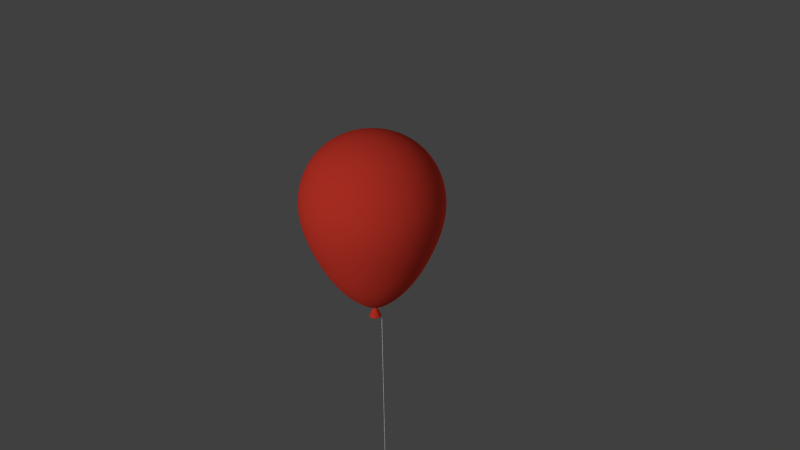 # Source: balloon.blend  (saved by Blender 2.73.0; exported with 4.5.12 LTS)
import bpy
from mathutils import Matrix  # noqa: F401  (used for matrix-valued properties, if any)

bpy.ops.wm.read_factory_settings(use_empty=True)
scene = bpy.context.scene
scene.name = 'Scene'

# ---- collections
col_collection_1 = bpy.data.collections.new('Collection 1'); scene.collection.children.link(col_collection_1)

# ---- materials (node trees are filled in below, after node groups)
mat_string = bpy.data.materials.new('string')
mat_string.alpha_threshold = 0.0
mat_string.use_transparent_shadow = False
mat_string.diffuse_color = (1.0, 1.0, 1.0, 1.0)
mat_string.roughness = 0.5
mat_string.specular_intensity = 0.07143
mat_balloon = bpy.data.materials.new('balloon')
mat_balloon.alpha_threshold = 0.0
mat_balloon.use_transparent_shadow = False
mat_balloon.diffuse_color = (1.0, 0.06722, 0.04101, 1.0)
mat_balloon.roughness = 0.5
mat_balloon.specular_intensity = 1.0

# ---- material node trees

# ---- world
world_world = bpy.data.worlds.new('World'); scene.world = world_world
world_world.color = (0.05088, 0.05088, 0.05088)
world_world.use_sun_shadow = False
world_world.sun_shadow_jitter_overblur = 0.0
world_world.cycles.sampling_method = 'MANUAL'
world_world.cycles.sample_map_resolution = 256

# ---- cameras
cam_camera = bpy.data.cameras.new('Camera')
cam_camera.clip_end = 100.0
cam_camera.lens = 35.0
cam_camera.sensor_width = 32.0
cam_camera.sensor_height = 18.0
cam_camera.ortho_scale = 7.314
cam_camera.dof.focus_distance = 0.0
cam_camera.dof.aperture_fstop = 128.0

# ---- lights
light_hemi = bpy.data.lights.new('Hemi', 'SUN')
light_hemi.transmission_factor = 0.0
light_hemi.angle = 0.1993
light_hemi.energy = 0.27
light_hemi.shadow_buffer_clip_start = 0.5
light_hemi.shadow_soft_size = 0.1
light_hemi.shadow_cascade_max_distance = 1000.0
light_hemi.cycles.use_multiple_importance_sampling = False
light_sun = bpy.data.lights.new('Sun', 'SUN')
light_sun.transmission_factor = 0.0
light_sun.angle = 0.1993
light_sun.energy = 1.0
light_sun.shadow_buffer_clip_start = 0.5
light_sun.shadow_soft_size = 0.1
light_sun.shadow_cascade_max_distance = 1000.0
light_sun.cycles.use_multiple_importance_sampling = False

# ---- meshes
me_cylinder = bpy.data.meshes.new('Cylinder')
me_cylinder.from_pydata([(0.01858, -0.03362, 0.001604), (0.03743, 0.001587, -3.04e-06), (0.01925, -0.03424, 0.002967), (0.03486, -0.01538, -3.04e-06), (0.02026, -0.03516, 0.003877), (0.0351, -0.0156, -0.00161), (0.02144, -0.03625, 0.004197), (0.03577, -0.01621, -0.002973), (0.02263, -0.03733, 0.003877), (0.03677, -0.01714, -0.003883), (0.02363, -0.03825, 0.002967), (0.03796, -0.01822, -0.004203), (0.0243, -0.03887, 0.001604), (0.03914, -0.01931, -0.003883), (0.02454, -0.03908, -3.04e-06), (0.04015, -0.02023, -0.002973), (0.0243, -0.03887, -0.00161), (0.04082, -0.02084, -0.00161), (0.02363, -0.03825, -0.002973), (0.04106, -0.02106, -3.04e-06), (0.02263, -0.03733, -0.003883), (0.04082, -0.02084, 0.001604), (0.02144, -0.03625, -0.004203), (0.04015, -0.02023, 0.002967), (0.02026, -0.03516, -0.003883), (0.03914, -0.01931, 0.003877), (0.01925, -0.03424, -0.002973), (0.03796, -0.01822, 0.004197), (0.01858, -0.03362, -0.00161), (0.03677, -0.01714, 0.003877), (0.01835, -0.03341, -3.04e-06), (0.03577, -0.01621, 0.002967), (0.001664, -0.03745, -3.04e-06), (0.0351, -0.0156, 0.001604), (0.03775, 0.001582, -0.00161), (0.03866, 0.001566, -0.002973), (0.04003, 0.001543, -0.003883), (0.04163, 0.001516, -0.004203), (0.04324, 0.001489, -0.003883), (0.0446, 0.001466, -0.002973), (0.04551, 0.00145, -0.00161), (0.04583, 0.001445, -3.04e-06), (0.04551, 0.00145, 0.001604), (0.0446, 0.001466, 0.002967), (0.04324, 0.001489, 0.003877), (0.04163, 0.001516, 0.004197), (0.04003, 0.001543, 0.003877), (0.03866, 0.001566, 0.002967), (0.03775, 0.001582, 0.001604), (0.03045, 0.02211, -3.04e-06), (0.03074, 0.02225, -0.00161), (0.03155, 0.02266, -0.002973), (0.03277, 0.02327, -0.003883), (0.03421, 0.02398, -0.004203), (0.03565, 0.0247, -0.003883), (0.03687, 0.02531, -0.002973), (0.03768, 0.02571, -0.00161), (0.03797, 0.02586, -3.04e-06), (0.03768, 0.02571, 0.001604), (0.03687, 0.02531, 0.002967), (0.03565, 0.0247, 0.003877), (0.03421, 0.02398, 0.004197), (0.03277, 0.02327, 0.003877), (0.03155, 0.02266, 0.002967), (0.03074, 0.02225, 0.001604), (0.02567, 0.02649, -3.04e-06), (0.02596, 0.02664, -0.00161), (0.02677, 0.02704, -0.002973), (0.02799, 0.02765, -0.003883), (0.02943, 0.02837, -0.004203), (0.03087, 0.02908, -0.003883), (0.03209, 0.02969, -0.002973), (0.0329, 0.0301, -0.00161), (0.03319, 0.03024, -3.04e-06), (0.0329, 0.0301, 0.001604), (0.03209, 0.02969, 0.002967), (0.03087, 0.02908, 0.003877), (0.02943, 0.02837, 0.004197), (0.02799, 0.02765, 0.003877), (0.02677, 0.02704, 0.002967), (0.02596, 0.02664, 0.001604), (0.02302, 0.02892, -3.04e-06), (0.02322, 0.02914, -0.00161), (0.0238, 0.02977, -0.002973), (0.02466, 0.03071, -0.003883), (0.02567, 0.03181, -0.004203), (0.02668, 0.03292, -0.003883), (0.02754, 0.03385, -0.002973), (0.02812, 0.03448, -0.00161), (0.02832, 0.0347, -3.04e-06), (0.02812, 0.03448, 0.001604), (0.02754, 0.03385, 0.002967), (0.02668, 0.03292, 0.003877), (0.02567, 0.03181, 0.004197), (0.02466, 0.03071, 0.003877), (0.0238, 0.02977, 0.002967), (0.02322, 0.02914, 0.001604), (0.01906, 0.03255, -0.002207), (0.02001, 0.03208, -0.00345), (0.02122, 0.03211, -0.0045), (0.02252, 0.03264, -0.005198), (0.0237, 0.03359, -0.005436), (0.02458, 0.03481, -0.005179), (0.02503, 0.03613, -0.004465), (0.02499, 0.03734, -0.003404), (0.02445, 0.03825, -0.002157), (0.0235, 0.03872, -0.000914), (0.02229, 0.03869, 0.0001363), (0.02099, 0.03816, 0.0008334), (0.01981, 0.03721, 0.001072), (0.01893, 0.03598, 0.0008144), (0.01847, 0.03467, 0.000101), (0.01852, 0.03346, -0.00096), (0.01686, 0.03456, -0.007407), (0.01813, 0.03379, -0.008091), (0.01962, 0.03358, -0.008664), (0.02109, 0.03394, -0.009038), (0.02233, 0.03484, -0.009156), (0.02314, 0.03613, -0.009), (0.02341, 0.03762, -0.008593), (0.02309, 0.03908, -0.007999), (0.02223, 0.04028, -0.007306), (0.02096, 0.04105, -0.006621), (0.01948, 0.04127, -0.006049), (0.018, 0.0409, -0.005675), (0.01676, 0.04, -0.005557), (0.01595, 0.03871, -0.005713), (0.01568, 0.03723, -0.00612), (0.016, 0.03577, -0.006714), (0.01688, 0.03455, -0.01813), (0.01826, 0.03367, -0.01813), (0.01984, 0.03337, -0.01813), (0.02137, 0.03368, -0.01812), (0.02263, 0.03457, -0.01812), (0.02341, 0.03589, -0.01811), (0.02361, 0.03744, -0.0181), (0.02319, 0.03899, -0.0181), (0.02221, 0.0403, -0.0181), (0.02083, 0.04117, -0.0181), (0.01925, 0.04147, -0.0181), (0.01772, 0.04116, -0.0181), (0.01647, 0.04028, -0.01811), (0.01568, 0.03896, -0.01812), (0.01548, 0.03741, -0.01812), (0.01591, 0.03586, -0.01813), (0.001698, -0.03776, -0.00161), (0.001792, -0.03867, -0.002973), (0.001934, -0.04003, -0.003883), (0.002101, -0.04162, -0.004203), (0.002268, -0.04322, -0.003883), (0.002409, -0.04458, -0.002973), (0.002504, -0.04548, -0.00161), (0.002537, -0.0458, -3.04e-06), (0.002504, -0.04548, 0.001604), (0.002409, -0.04458, 0.002967), (0.002268, -0.04322, 0.003877), (0.002101, -0.04162, 0.004197), (0.001934, -0.04003, 0.003877), (0.001792, -0.03867, 0.002967), (0.001698, -0.03776, 0.001604), (-0.01939, -0.03228, -3.04e-06), (-0.01951, -0.03257, -0.00161), (-0.01984, -0.03342, -0.002973), (-0.02034, -0.03469, -0.003883), (-0.02093, -0.03618, -0.004203), (-0.02152, -0.03768, -0.003883), (-0.02202, -0.03895, -0.002973), (-0.02235, -0.03979, -0.00161), (-0.02247, -0.04009, -3.04e-06), (-0.02235, -0.03979, 0.001604), (-0.02202, -0.03895, 0.002967), (-0.02152, -0.03768, 0.003877), (-0.02093, -0.03618, 0.004197), (-0.02034, -0.03469, 0.003877), (-0.01984, -0.03342, 0.002967), (-0.01951, -0.03257, 0.001604), (-0.02425, -0.02782, -3.04e-06), (-0.02446, -0.02804, -0.00161), (-0.02503, -0.02866, -0.002973), (-0.02589, -0.0296, -0.003883), (-0.0269, -0.03071, -0.004203), (-0.02792, -0.03181, -0.003883), (-0.02877, -0.03275, -0.002973), (-0.02935, -0.03338, -0.00161), (-0.02955, -0.0336, -3.04e-06), (-0.02935, -0.03338, 0.001604), (-0.02877, -0.03275, 0.002967), (-0.02792, -0.03181, 0.003877), (-0.0269, -0.03071, 0.004197), (-0.02589, -0.0296, 0.003877), (-0.02503, -0.02866, 0.002967), (-0.02446, -0.02804, 0.001604), (0.02661, -0.0244, -3.04e-06), (0.02684, -0.02461, -0.00161), (0.02751, -0.02523, -0.002973), (0.02852, -0.02615, -0.003883), (0.0297, -0.02723, -0.004203), (0.03089, -0.02832, -0.003883), (0.03189, -0.02924, -0.002973), (0.03256, -0.02986, -0.00161), (0.0328, -0.03007, -3.04e-06), (0.03256, -0.02986, 0.001604), (0.03189, -0.02924, 0.002967), (0.03089, -0.02832, 0.003877), (0.0297, -0.02723, 0.004197), (0.02852, -0.02615, 0.003877), (0.02751, -0.02523, 0.002967), (0.02684, -0.02461, 0.001604), (-0.03377, 0.01435, 0.001604), (-0.03444, 0.01497, 0.002967), (-0.03545, 0.01589, 0.003877), (-0.03663, 0.01697, 0.004197), (-0.03782, 0.01806, 0.003877), (-0.03882, 0.01898, 0.002967), (-0.03949, 0.0196, 0.001604), (-0.03973, 0.01981, -3.04e-06), (-0.03949, 0.0196, -0.00161), (-0.03882, 0.01898, -0.002973), (-0.03782, 0.01806, -0.003883), (-0.03663, 0.01697, -0.004203), (-0.03545, 0.01589, -0.003883), (-0.03444, 0.01497, -0.002973), (-0.03377, 0.01435, -0.00161), (-0.03353, 0.01414, -3.04e-06), (-0.03611, -0.002834, -3.04e-06), (-0.03643, -0.002829, -0.00161), (-0.03734, -0.002813, -0.002973), (-0.0387, -0.00279, -0.003883), (-0.04031, -0.002763, -0.004203), (-0.04191, -0.002736, -0.003883), (-0.04327, -0.002713, -0.002973), (-0.04419, -0.002697, -0.00161), (-0.0445, -0.002692, -3.04e-06), (-0.04419, -0.002697, 0.001604), (-0.04327, -0.002713, 0.002967), (-0.04191, -0.002736, 0.003877), (-0.04031, -0.002763, 0.004197), (-0.0387, -0.00279, 0.003877), (-0.03734, -0.002813, 0.002967), (-0.03643, -0.002829, 0.001604), (-0.02912, -0.02336, -3.04e-06), (-0.02941, -0.0235, -0.00161), (-0.03022, -0.02391, -0.002973), (-0.03144, -0.02451, -0.003883), (-0.03288, -0.02523, -0.004203), (-0.03432, -0.02595, -0.003883), (-0.03554, -0.02656, -0.002973), (-0.03635, -0.02696, -0.00161), (-0.03664, -0.0271, -3.04e-06), (-0.03635, -0.02696, 0.001604), (-0.03554, -0.02656, 0.002967), (-0.03432, -0.02595, 0.003877), (-0.03288, -0.02523, 0.004197), (-0.03144, -0.02451, 0.003877), (-0.03022, -0.02391, 0.002967), (-0.02941, -0.0235, 0.001604), (-0.02527, 0.02315, -3.04e-06), (-0.02551, 0.02337, -0.00161), (-0.02618, 0.02398, -0.002973), (-0.02719, 0.0249, -0.003883), (-0.02837, 0.02599, -0.004203), (-0.02956, 0.02707, -0.003883), (-0.03056, 0.028, -0.002973), (-0.03123, 0.02861, -0.00161), (-0.03147, 0.02883, -3.04e-06), (-0.03123, 0.02861, 0.001604), (-0.03056, 0.028, 0.002967), (-0.02956, 0.02707, 0.003877), (-0.02837, 0.02599, 0.004197), (-0.02719, 0.0249, 0.003877), (-0.02618, 0.02398, 0.002967), (-0.02551, 0.02337, 0.001604), (-0.01725, 0.03238, 0.001604), (-0.01792, 0.033, 0.002967), (-0.01892, 0.03392, 0.003877), (-0.02011, 0.035, 0.004197), (-0.02129, 0.03609, 0.003877), (-0.0223, 0.03701, 0.002967), (-0.02297, 0.03762, 0.001604), (-0.02321, 0.03784, -3.04e-06), (-0.02297, 0.03762, -0.00161), (-0.0223, 0.03701, -0.002973), (-0.02129, 0.03609, -0.003883), (-0.02011, 0.035, -0.004203), (-0.01892, 0.03392, -0.003883), (-0.01792, 0.033, -0.002973), (-0.01725, 0.03238, -0.00161), (-0.01701, 0.03216, -3.04e-06), (-0.0003301, 0.0362, -3.04e-06), (-0.0003633, 0.03652, -0.00161), (-0.0004579, 0.03743, -0.002973), (-0.0005994, 0.03878, -0.003883), (-0.0007663, 0.04038, -0.004203), (-0.0009333, 0.04198, -0.003883), (-0.001075, 0.04333, -0.002973), (-0.001169, 0.04424, -0.00161), (-0.001203, 0.04456, -3.04e-06), (-0.001169, 0.04424, 0.001604), (-0.001075, 0.04333, 0.002967), (-0.0009333, 0.04198, 0.003877), (-0.0007663, 0.04038, 0.004197), (-0.0005994, 0.03878, 0.003877), (-0.0004579, 0.03743, 0.002967), (-0.0003633, 0.03652, 0.001604), (0.02072, 0.03103, -3.04e-06), (0.02084, 0.03133, -0.00161), (0.02117, 0.03218, -0.002973), (0.02167, 0.03344, -0.003883), (0.02226, 0.03494, -0.004203), (0.02285, 0.03644, -0.003883), (0.02335, 0.0377, -0.002973), (0.02368, 0.03855, -0.00161), (0.0238, 0.03885, -3.04e-06), (0.02368, 0.03855, 0.001604), (0.02335, 0.0377, 0.002967), (0.02285, 0.03644, 0.003877), (0.02226, 0.03494, 0.004197), (0.02167, 0.03344, 0.003877), (0.02117, 0.03218, 0.002967), (0.02084, 0.03133, 0.001604), (0.02057, 0.03117, -3.04e-06), (0.02134, 0.03202, -0.002973), (0.0222, 0.03296, -0.003883), (0.02322, 0.03407, -0.004203), (0.02423, 0.03517, -0.003883), (0.02509, 0.03611, -0.002973), (0.02566, 0.03674, -0.00161), (0.02586, 0.03696, -3.04e-06), (0.02566, 0.03674, 0.001604), (0.02509, 0.03611, 0.002967), (0.02423, 0.03517, 0.003877), (0.02322, 0.03407, 0.004197), (0.0222, 0.03296, 0.003877), (0.02134, 0.03202, 0.002967), (0.02181, 0.03359, 0.004975), (0.02102, 0.03273, 0.004569), (0.02032, 0.03196, 0.003913), (0.01973, 0.03132, 0.003042), (0.01928, 0.03083, 0.001999), (0.01901, 0.03053, 0.0008363), (0.01892, 0.03043, -0.0003878), (0.01901, 0.03053, -0.001612), (0.01928, 0.03083, -0.002775), (0.01973, 0.03132, -0.003818), (0.02032, 0.03196, -0.004689), (0.02102, 0.03273, -0.005344), (0.02181, 0.03359, -0.005751), (0.02152, 0.03397, 0.004975), (0.02047, 0.03348, 0.004569), (0.01952, 0.03304, 0.003913), (0.01873, 0.03267, 0.003042), (0.01814, 0.03239, 0.001999), (0.01777, 0.03222, 0.0008363), (0.01765, 0.03216, -0.0003878), (0.01777, 0.03222, -0.001612), (0.01814, 0.03239, -0.002775), (0.01873, 0.03267, -0.003818), (0.01952, 0.03304, -0.004689), (0.02047, 0.03348, -0.005344), (0.02152, 0.03397, -0.005751), (0.02263, 0.03449, -0.005889), (0.02141, 0.03443, 0.004975), (0.02025, 0.03438, 0.004569), (0.01921, 0.03434, 0.003913), (0.01834, 0.0343, 0.003042), (0.01768, 0.03427, 0.001999), (0.01727, 0.03425, 0.0008363), (0.01714, 0.03425, -0.0003878), (0.01727, 0.03425, -0.001612), (0.01768, 0.03427, -0.002775), (0.01834, 0.0343, -0.003818), (0.01921, 0.03434, -0.004689), (0.02025, 0.03438, -0.005344), (0.02141, 0.03443, -0.005751), (0.02148, 0.03491, 0.004975), (0.02039, 0.0353, 0.004569), (0.01941, 0.03566, 0.003913), (0.01859, 0.03596, 0.003042), (0.01798, 0.03618, 0.001999), (0.01759, 0.03632, 0.0008363), (0.01746, 0.03637, -0.0003878), (0.01759, 0.03632, -0.001612), (0.01798, 0.03618, -0.002775), (0.01859, 0.03596, -0.003818), (0.01941, 0.03566, -0.004689), (0.02039, 0.0353, -0.005344), (0.02148, 0.03491, -0.005751), (0.02173, 0.03532, 0.004975), (0.02087, 0.0361, 0.004569), (0.0201, 0.03681, 0.003913), (0.01946, 0.03739, 0.003042), (0.01898, 0.03784, 0.001999), (0.01868, 0.03811, 0.0008363), (0.01858, 0.0382, -0.0003878), (0.01868, 0.03811, -0.001612), (0.01898, 0.03784, -0.002775), (0.01946, 0.03739, -0.003818), (0.0201, 0.03681, -0.004689), (0.02087, 0.0361, -0.005344), (0.02173, 0.03532, -0.005751), (0.02212, 0.0356, 0.004975), (0.02162, 0.03665, 0.004569), (0.02118, 0.0376, 0.003913), (0.02082, 0.03839, 0.003042), (0.02054, 0.03898, 0.001999), (0.02037, 0.03935, 0.0008363), (0.02031, 0.03947, -0.0003878), (0.02037, 0.03935, -0.001612), (0.02054, 0.03898, -0.002775), (0.02082, 0.03839, -0.003818), (0.02118, 0.0376, -0.004689), (0.02162, 0.03665, -0.005344), (0.02212, 0.0356, -0.005751), (0.02258, 0.03571, 0.004975), (0.02253, 0.03687, 0.004569), (0.02248, 0.03791, 0.003913), (0.02245, 0.03878, 0.003042), (0.02242, 0.03944, 0.001999), (0.0224, 0.03985, 0.0008363), (0.02239, 0.03998, -0.0003878), (0.0224, 0.03985, -0.001612), (0.02242, 0.03944, -0.002775), (0.02245, 0.03878, -0.003818), (0.02248, 0.03791, -0.004689), (0.02253, 0.03687, -0.005344), (0.02258, 0.03571, -0.005751), (0.02305, 0.03564, 0.004975), (0.02345, 0.03673, 0.004569), (0.02381, 0.03771, 0.003913), (0.0241, 0.03853, 0.003042), (0.02433, 0.03915, 0.001999), (0.02447, 0.03953, 0.0008363), (0.02451, 0.03966, -0.0003878), (0.02447, 0.03953, -0.001612), (0.02433, 0.03915, -0.002775), (0.0241, 0.03853, -0.003818), (0.02381, 0.03771, -0.004689), (0.02345, 0.03673, -0.005344), (0.02305, 0.03564, -0.005751), (0.02346, 0.03539, 0.004975), (0.02425, 0.03625, 0.004569), (0.02495, 0.03702, 0.003913), (0.02554, 0.03766, 0.003042), (0.02598, 0.03814, 0.001999), (0.02626, 0.03844, 0.0008363), (0.02635, 0.03854, -0.0003878), (0.02626, 0.03844, -0.001612), (0.02598, 0.03814, -0.002775), (0.02554, 0.03766, -0.003818), (0.02495, 0.03702, -0.004689), (0.02425, 0.03625, -0.005344), (0.02346, 0.03539, -0.005751), (0.02374, 0.03501, 0.004975), (0.0248, 0.0355, 0.004569), (0.02574, 0.03594, 0.003913), (0.02653, 0.03631, 0.003042), (0.02713, 0.03658, 0.001999), (0.02749, 0.03675, 0.0008363), (0.02762, 0.03681, -0.0003878), (0.02749, 0.03675, -0.001612), (0.02713, 0.03658, -0.002775), (0.02653, 0.03631, -0.003818), (0.02574, 0.03594, -0.004689), (0.0248, 0.0355, -0.005344), (0.02374, 0.03501, -0.005751), (0.02386, 0.03454, 0.004975), (0.02502, 0.03459, 0.004569), (0.02606, 0.03464, 0.003913), (0.02693, 0.03468, 0.003042), (0.02758, 0.0347, 0.001999), (0.02799, 0.03472, 0.0008363), (0.02813, 0.03473, -0.0003878), (0.02799, 0.03472, -0.001612), (0.02758, 0.0347, -0.002775), (0.02693, 0.03468, -0.003818), (0.02606, 0.03464, -0.004689), (0.02502, 0.03459, -0.005344), (0.02386, 0.03454, -0.005751), (0.02378, 0.03407, 0.004975), (0.02488, 0.03367, 0.004569), (0.02586, 0.03331, 0.003913), (0.02667, 0.03302, 0.003042), (0.02729, 0.03279, 0.001999), (0.02767, 0.03265, 0.0008363), (0.0278, 0.03261, -0.0003878), (0.02767, 0.03265, -0.001612), (0.02729, 0.03279, -0.002775), (0.02667, 0.03302, -0.003818), (0.02586, 0.03331, -0.004689), (0.02488, 0.03367, -0.005344), (0.02378, 0.03407, -0.005751), (0.02354, 0.03366, 0.004975), (0.02439, 0.03288, 0.004569), (0.02516, 0.03217, 0.003913), (0.0258, 0.03158, 0.003042), (0.02629, 0.03114, 0.001999), (0.02659, 0.03086, 0.0008363), (0.02669, 0.03077, -0.0003878), (0.02659, 0.03086, -0.001612), (0.02629, 0.03114, -0.002775), (0.0258, 0.03158, -0.003818), (0.02516, 0.03217, -0.004689), (0.02439, 0.03288, -0.005344), (0.02354, 0.03366, -0.005751), (0.02263, 0.03449, 0.005113), (0.02315, 0.03338, 0.004975), (0.02364, 0.03232, 0.004569), (0.02408, 0.03138, 0.003913), (0.02445, 0.03059, 0.003042), (0.02473, 0.03, 0.001999), (0.0249, 0.02963, 0.0008363), (0.02496, 0.0295, -0.0003878), (0.0249, 0.02963, -0.001612), (0.02473, 0.03, -0.002775), (0.02445, 0.03059, -0.003818), (0.02408, 0.03138, -0.004689), (0.02364, 0.03232, -0.005344), (0.02315, 0.03338, -0.005751), (0.02269, 0.03327, 0.004975), (0.02274, 0.0321, 0.004569), (0.02278, 0.03106, 0.003913), (0.02282, 0.03019, 0.003042), (0.02285, 0.02954, 0.001999), (0.02287, 0.02913, 0.0008363), (0.02287, 0.02899, -0.0003878), (0.02287, 0.02913, -0.001612), (0.02285, 0.02954, -0.002775), (0.02282, 0.03019, -0.003818), (0.02278, 0.03106, -0.004689), (0.02274, 0.0321, -0.005344), (0.02269, 0.03327, -0.005751), (0.02221, 0.03334, 0.004975), (0.02182, 0.03225, 0.004569), (0.02146, 0.03127, 0.003913), (0.02116, 0.03045, 0.003042), (0.02094, 0.02983, 0.001999), (0.0208, 0.02945, 0.0008363), (0.02075, 0.02932, -0.0003878), (0.0208, 0.02945, -0.001612), (0.02094, 0.02983, -0.002775), (0.02116, 0.03045, -0.003818), (0.02146, 0.03127, -0.004689), (0.02182, 0.03225, -0.005344), (0.02221, 0.03334, -0.005751), (0.01688, 0.03455, -0.03309), (0.01826, 0.03367, -0.03309), (0.01984, 0.03337, -0.03309), (0.02137, 0.03368, -0.03308), (0.02263, 0.03457, -0.03307), (0.02361, 0.03744, -0.03306), (0.02319, 0.03899, -0.03306), (0.02221, 0.0403, -0.03305), (0.01925, 0.04147, -0.03306), (0.01772, 0.04116, -0.03306), (0.01548, 0.03741, -0.03308), (0.02341, 0.03589, -0.03307), (0.02083, 0.04117, -0.03305), (0.01647, 0.04028, -0.03307), (0.01568, 0.03896, -0.03308), (0.01591, 0.03586, -0.03309), (0.0205, 0.0385, -0.04946), (0.02189, 0.03763, -0.04946), (0.02346, 0.03732, -0.04945), (0.025, 0.03764, -0.04945), (0.02625, 0.03852, -0.04944), (0.02703, 0.03984, -0.04944), (0.02723, 0.04139, -0.04943), (0.02681, 0.04294, -0.04942), (0.02583, 0.04425, -0.04942), (0.02445, 0.04512, -0.04942), (0.02287, 0.04543, -0.04942), (0.02134, 0.04511, -0.04943), (0.02009, 0.04423, -0.04944), (0.0193, 0.04291, -0.04944), (0.01911, 0.04136, -0.04945), (0.01953, 0.03981, -0.04945), (0.02508, 0.04349, -0.06554), (0.02646, 0.04262, -0.06554), (0.02804, 0.04232, -0.06554), (0.02957, 0.04263, -0.06554), (0.03083, 0.04351, -0.06553), (0.03161, 0.04483, -0.06552), (0.03181, 0.04638, -0.06552), (0.03139, 0.04793, -0.06551), (0.03041, 0.04924, -0.06551), (0.02903, 0.05012, -0.06551), (0.02745, 0.05042, -0.06551), (0.02592, 0.05011, -0.06552), (0.02466, 0.04922, -0.06552), (0.02388, 0.04791, -0.06553), (0.02368, 0.04635, -0.06554), (0.0241, 0.0448, -0.06554), (0.02966, 0.04849, -0.08389), (0.03104, 0.04761, -0.08389), (0.03262, 0.04731, -0.08388), (0.03415, 0.04762, -0.08388), (0.0354, 0.04851, -0.08387), (0.03619, 0.04983, -0.08387), (0.03638, 0.05138, -0.08386), (0.03596, 0.05293, -0.08385), (0.03499, 0.05424, -0.08385), (0.0336, 0.05511, -0.08385), (0.03203, 0.05541, -0.08386), (0.03049, 0.0551, -0.08386), (0.02924, 0.05422, -0.08387), (0.02846, 0.0529, -0.08387), (0.02826, 0.05135, -0.08388), (0.02868, 0.0498, -0.08389), (0.03385, 0.05306, -0.09885), (0.03523, 0.05219, -0.09885), (0.03681, 0.05189, -0.09884), (0.03834, 0.0522, -0.09884), (0.0396, 0.05309, -0.09883), (0.04038, 0.0544, -0.09882), (0.04058, 0.05595, -0.09882), (0.04016, 0.0575, -0.09881), (0.03918, 0.05882, -0.09881), (0.0378, 0.05969, -0.09881), (0.03622, 0.05999, -0.09881), (0.03469, 0.05968, -0.09882), (0.03344, 0.05879, -0.09882), (0.03265, 0.05748, -0.09883), (0.03245, 0.05592, -0.09884), (0.03288, 0.05438, -0.09884), (0.039, 0.05868, -0.1155), (0.04038, 0.05781, -0.1155), (0.04196, 0.05751, -0.1155), (0.04349, 0.05782, -0.1155), (0.04475, 0.0587, -0.1155), (0.04553, 0.06002, -0.1155), (0.04573, 0.06157, -0.1155), (0.04531, 0.06312, -0.1155), (0.04433, 0.06443, -0.1155), (0.04295, 0.06531, -0.1155), (0.04137, 0.06561, -0.1155), (0.03984, 0.06529, -0.1155), (0.03858, 0.06441, -0.1155), (0.0378, 0.06309, -0.1155), (0.0376, 0.06154, -0.1155), (0.03802, 0.05999, -0.1155), (0.04679, 0.06718, -0.1372), (0.04817, 0.06631, -0.1372), (0.04975, 0.066, -0.1372), (0.05128, 0.06632, -0.1372), (0.05253, 0.0672, -0.1372), (0.05332, 0.06852, -0.1372), (0.05352, 0.07007, -0.1372), (0.05309, 0.07162, -0.1371), (0.05212, 0.07293, -0.1371), (0.05074, 0.0738, -0.1371), (0.04916, 0.07411, -0.1371), (0.04763, 0.07379, -0.1372), (0.04637, 0.07291, -0.1372), (0.04559, 0.07159, -0.1372), (0.04539, 0.07004, -0.1372), (0.04581, 0.06849, -0.1372), (0.04679, 0.06718, -3.248), (0.04817, 0.06631, -3.248), (0.04975, 0.066, -3.248), (0.05128, 0.06632, -3.248), (0.05253, 0.0672, -3.248), (0.05332, 0.06852, -3.248), (0.05352, 0.07007, -3.248), (0.05309, 0.07162, -3.248), (0.05212, 0.07293, -3.248), (0.05074, 0.0738, -3.248), (0.04916, 0.07411, -3.248), (0.04763, 0.07379, -3.248), (0.04637, 0.07291, -3.248), (0.04559, 0.07159, -3.248), (0.04539, 0.07004, -3.248), (0.04581, 0.06849, -3.248), (0.04763, 0.07379, -0.1687), (0.04916, 0.07411, -0.1687), (0.04559, 0.07159, -0.1687), (0.04637, 0.07291, -0.1687), (0.04975, 0.066, -0.1688), (0.04817, 0.06631, -0.1688), (0.04581, 0.06849, -0.1688), (0.04539, 0.07004, -0.1687), (0.05253, 0.0672, -0.1687), (0.05128, 0.06632, -0.1687), (0.05352, 0.07007, -0.1687), (0.05332, 0.06852, -0.1687), (0.05212, 0.07293, -0.1687), (0.05309, 0.07162, -0.1687), (0.05074, 0.0738, -0.1687), (0.04679, 0.06718, -0.1688)], [], [(18, 150, 149, 20), (29, 27, 45, 46), (207, 192, 30, 0), (7, 5, 34, 35), (10, 154, 153, 12), (3, 33, 48, 1), (205, 206, 2, 4), (21, 19, 41, 42), (28, 145, 32, 30), (13, 11, 37, 38), (204, 205, 4, 6), (27, 25, 44, 45), (24, 147, 146, 26), (19, 17, 40, 41), (203, 204, 6, 8), (33, 31, 47, 48), (2, 158, 157, 4), (11, 9, 36, 37), (202, 203, 8, 10), (25, 23, 43, 44), (16, 151, 150, 18), (17, 15, 39, 40), (201, 202, 10, 12), (31, 29, 46, 47), (8, 155, 154, 10), (9, 7, 35, 36), (200, 201, 12, 14), (5, 3, 1, 34), (22, 148, 147, 24), (23, 21, 42, 43), (206, 207, 0, 2), (15, 13, 38, 39), (41, 40, 56, 57), (37, 36, 52, 53), (1, 48, 64, 49), (44, 43, 59, 60), (40, 39, 55, 56), (47, 46, 62, 63), (36, 35, 51, 52), (43, 42, 58, 59), (39, 38, 54, 55), (48, 47, 63, 64), (46, 45, 61, 62), (35, 34, 50, 51), (42, 41, 57, 58), (38, 37, 53, 54), (45, 44, 60, 61), (34, 1, 49, 50), (55, 54, 70, 71), (57, 56, 72, 73), (59, 58, 74, 75), (61, 60, 76, 77), (50, 49, 65, 66), (63, 62, 78, 79), (52, 51, 67, 68), (49, 64, 80, 65), (54, 53, 69, 70), (56, 55, 71, 72), (58, 57, 73, 74), (60, 59, 75, 76), (62, 61, 77, 78), (51, 50, 66, 67), (64, 63, 79, 80), (53, 52, 68, 69), (65, 80, 96, 81), (70, 69, 85, 86), (72, 71, 87, 88), (74, 73, 89, 90), (76, 75, 91, 92), (78, 77, 93, 94), (67, 66, 82, 83), (80, 79, 95, 96), (69, 68, 84, 85), (71, 70, 86, 87), (73, 72, 88, 89), (75, 74, 90, 91), (77, 76, 92, 93), (66, 65, 81, 82), (79, 78, 94, 95), (68, 67, 83, 84), (96, 95, 111, 112), (85, 84, 100, 101), (87, 86, 102, 103), (89, 88, 104, 105), (91, 90, 106, 107), (93, 92, 108, 109), (82, 81, 97, 98), (95, 94, 110, 111), (84, 83, 99, 100), (81, 96, 112, 97), (86, 85, 101, 102), (88, 87, 103, 104), (90, 89, 105, 106), (92, 91, 107, 108), (94, 93, 109, 110), (83, 82, 98, 99), (111, 110, 126, 127), (100, 99, 115, 116), (97, 112, 128, 113), (102, 101, 117, 118), (104, 103, 119, 120), (106, 105, 121, 122), (108, 107, 123, 124), (110, 109, 125, 126), (99, 98, 114, 115), (112, 111, 127, 128), (101, 100, 116, 117), (103, 102, 118, 119), (105, 104, 120, 121), (107, 106, 122, 123), (109, 108, 124, 125), (98, 97, 113, 114), (126, 125, 141, 142), (115, 114, 130, 131), (128, 127, 143, 144), (117, 116, 132, 133), (119, 118, 134, 135), (121, 120, 136, 137), (123, 122, 138, 139), (125, 124, 140, 141), (114, 113, 129, 130), (127, 126, 142, 143), (116, 115, 131, 132), (113, 128, 144, 129), (118, 117, 133, 134), (120, 119, 135, 136), (122, 121, 137, 138), (124, 123, 139, 140), (0, 159, 158, 2), (4, 157, 156, 6), (192, 193, 28, 30), (26, 146, 145, 28), (193, 194, 26, 28), (30, 32, 159, 0), (194, 195, 24, 26), (12, 153, 152, 14), (195, 196, 22, 24), (20, 149, 148, 22), (196, 197, 20, 22), (6, 156, 155, 8), (197, 198, 18, 20), (14, 152, 151, 16), (198, 199, 16, 18), (199, 200, 14, 16), (152, 168, 167, 151), (148, 164, 163, 147), (32, 160, 175, 159), (155, 171, 170, 154), (151, 167, 166, 150), (158, 174, 173, 157), (147, 163, 162, 146), (154, 170, 169, 153), (150, 166, 165, 149), (159, 175, 174, 158), (157, 173, 172, 156), (146, 162, 161, 145), (153, 169, 168, 152), (149, 165, 164, 148), (156, 172, 171, 155), (145, 161, 160, 32), (166, 182, 181, 165), (168, 184, 183, 167), (170, 186, 185, 169), (172, 188, 187, 171), (161, 177, 176, 160), (174, 190, 189, 173), (163, 179, 178, 162), (160, 176, 191, 175), (165, 181, 180, 164), (167, 183, 182, 166), (169, 185, 184, 168), (171, 187, 186, 170), (173, 189, 188, 172), (162, 178, 177, 161), (175, 191, 190, 174), (164, 180, 179, 163), (217, 218, 229, 230), (271, 208, 223, 256), (213, 214, 233, 234), (269, 210, 209, 270), (222, 223, 224, 225), (268, 211, 210, 269), (220, 221, 226, 227), (267, 212, 211, 268), (209, 210, 237, 238), (266, 213, 212, 267), (216, 217, 230, 231), (265, 214, 213, 266), (212, 213, 234, 235), (264, 215, 214, 265), (219, 220, 227, 228), (270, 209, 208, 271), (208, 209, 238, 239), (210, 211, 236, 237), (256, 223, 222, 257), (221, 222, 225, 226), (257, 222, 221, 258), (223, 208, 239, 224), (258, 221, 220, 259), (214, 215, 232, 233), (259, 220, 219, 260), (218, 219, 228, 229), (260, 219, 218, 261), (211, 212, 235, 236), (261, 218, 217, 262), (215, 216, 231, 232), (262, 217, 216, 263), (263, 216, 215, 264), (232, 231, 247, 248), (228, 227, 243, 244), (224, 239, 255, 240), (235, 234, 250, 251), (231, 230, 246, 247), (238, 237, 253, 254), (227, 226, 242, 243), (234, 233, 249, 250), (230, 229, 245, 246), (239, 238, 254, 255), (237, 236, 252, 253), (226, 225, 241, 242), (233, 232, 248, 249), (229, 228, 244, 245), (236, 235, 251, 252), (225, 224, 240, 241), (281, 294, 293, 282), (277, 298, 297, 278), (286, 289, 288, 287), (284, 291, 290, 285), (273, 302, 301, 274), (280, 295, 294, 281), (276, 299, 298, 277), (283, 292, 291, 284), (272, 303, 302, 273), (274, 301, 300, 275), (285, 290, 289, 286), (287, 288, 303, 272), (278, 297, 296, 279), (282, 293, 292, 283), (275, 300, 299, 276), (279, 296, 295, 280), (296, 312, 311, 295), (292, 308, 307, 291), (288, 304, 319, 303), (299, 315, 314, 298), (295, 311, 310, 294), (302, 318, 317, 301), (291, 307, 306, 290), (298, 314, 313, 297), (294, 310, 309, 293), (303, 319, 318, 302), (301, 317, 316, 300), (290, 306, 305, 289), (297, 313, 312, 296), (293, 309, 308, 292), (300, 316, 315, 299), (289, 305, 304, 288), (310, 309, 324, 325), (312, 311, 326, 327), (314, 313, 328, 329), (316, 315, 330, 331), (318, 317, 332, 333), (307, 306, 321, 322), (309, 308, 323, 324), (311, 310, 325, 326), (313, 312, 327, 328), (315, 314, 329, 330), (317, 316, 331, 332), (308, 307, 322, 323), (346, 345, 358, 359), (345, 344, 357, 358), (344, 343, 356, 357), (343, 342, 355, 356), (342, 341, 354, 355), (341, 340, 353, 354), (340, 339, 352, 353), (339, 338, 351, 352), (338, 337, 350, 351), (337, 336, 349, 350), (336, 335, 348, 349), (335, 334, 347, 348), (359, 358, 372, 373), (358, 357, 371, 372), (357, 356, 370, 371), (356, 355, 369, 370), (355, 354, 368, 369), (354, 353, 367, 368), (353, 352, 366, 367), (352, 351, 365, 366), (351, 350, 364, 365), (350, 349, 363, 364), (349, 348, 362, 363), (348, 347, 361, 362), (373, 372, 385, 386), (372, 371, 384, 385), (371, 370, 383, 384), (370, 369, 382, 383), (369, 368, 381, 382), (368, 367, 380, 381), (367, 366, 379, 380), (366, 365, 378, 379), (365, 364, 377, 378), (364, 363, 376, 377), (363, 362, 375, 376), (362, 361, 374, 375), (386, 385, 398, 399), (385, 384, 397, 398), (384, 383, 396, 397), (383, 382, 395, 396), (382, 381, 394, 395), (381, 380, 393, 394), (380, 379, 392, 393), (379, 378, 391, 392), (378, 377, 390, 391), (377, 376, 389, 390), (376, 375, 388, 389), (375, 374, 387, 388), (399, 398, 411, 412), (398, 397, 410, 411), (397, 396, 409, 410), (396, 395, 408, 409), (395, 394, 407, 408), (394, 393, 406, 407), (393, 392, 405, 406), (392, 391, 404, 405), (391, 390, 403, 404), (390, 389, 402, 403), (389, 388, 401, 402), (388, 387, 400, 401), (412, 411, 424, 425), (411, 410, 423, 424), (410, 409, 422, 423), (409, 408, 421, 422), (408, 407, 420, 421), (407, 406, 419, 420), (406, 405, 418, 419), (405, 404, 417, 418), (404, 403, 416, 417), (403, 402, 415, 416), (402, 401, 414, 415), (401, 400, 413, 414), (425, 424, 437, 438), (424, 423, 436, 437), (423, 422, 435, 436), (422, 421, 434, 435), (421, 420, 433, 434), (420, 419, 432, 433), (419, 418, 431, 432), (418, 417, 430, 431), (417, 416, 429, 430), (416, 415, 428, 429), (415, 414, 427, 428), (414, 413, 426, 427), (438, 437, 450, 451), (437, 436, 449, 450), (436, 435, 448, 449), (435, 434, 447, 448), (434, 433, 446, 447), (433, 432, 445, 446), (432, 431, 444, 445), (431, 430, 443, 444), (430, 429, 442, 443), (429, 428, 441, 442), (428, 427, 440, 441), (427, 426, 439, 440), (451, 450, 463, 464), (450, 449, 462, 463), (449, 448, 461, 462), (448, 447, 460, 461), (447, 446, 459, 460), (446, 445, 458, 459), (445, 444, 457, 458), (444, 443, 456, 457), (443, 442, 455, 456), (442, 441, 454, 455), (441, 440, 453, 454), (440, 439, 452, 453), (464, 463, 476, 477), (463, 462, 475, 476), (462, 461, 474, 475), (461, 460, 473, 474), (460, 459, 472, 473), (459, 458, 471, 472), (458, 457, 470, 471), (457, 456, 469, 470), (456, 455, 468, 469), (455, 454, 467, 468), (454, 453, 466, 467), (453, 452, 465, 466), (477, 476, 489, 490), (476, 475, 488, 489), (475, 474, 487, 488), (474, 473, 486, 487), (473, 472, 485, 486), (472, 471, 484, 485), (471, 470, 483, 484), (470, 469, 482, 483), (469, 468, 481, 482), (468, 467, 480, 481), (467, 466, 479, 480), (466, 465, 478, 479), (490, 489, 502, 503), (489, 488, 501, 502), (488, 487, 500, 501), (487, 486, 499, 500), (486, 485, 498, 499), (485, 484, 497, 498), (484, 483, 496, 497), (483, 482, 495, 496), (482, 481, 494, 495), (481, 480, 493, 494), (480, 479, 492, 493), (479, 478, 491, 492), (503, 502, 516, 517), (502, 501, 515, 516), (501, 500, 514, 515), (500, 499, 513, 514), (499, 498, 512, 513), (498, 497, 511, 512), (497, 496, 510, 511), (496, 495, 509, 510), (495, 494, 508, 509), (494, 493, 507, 508), (493, 492, 506, 507), (492, 491, 505, 506), (517, 516, 529, 530), (516, 515, 528, 529), (515, 514, 527, 528), (514, 513, 526, 527), (513, 512, 525, 526), (512, 511, 524, 525), (511, 510, 523, 524), (510, 509, 522, 523), (509, 508, 521, 522), (508, 507, 520, 521), (507, 506, 519, 520), (506, 505, 518, 519), (530, 529, 542, 543), (529, 528, 541, 542), (528, 527, 540, 541), (527, 526, 539, 540), (526, 525, 538, 539), (525, 524, 537, 538), (524, 523, 536, 537), (523, 522, 535, 536), (522, 521, 534, 535), (521, 520, 533, 534), (520, 519, 532, 533), (519, 518, 531, 532), (360, 346, 359), (334, 504, 347), (360, 359, 373), (347, 504, 361), (360, 373, 386), (361, 504, 374), (360, 386, 399), (374, 504, 387), (360, 399, 412), (387, 504, 400), (360, 412, 425), (400, 504, 413), (360, 425, 438), (413, 504, 426), (360, 438, 451), (426, 504, 439), (360, 451, 464), (439, 504, 452), (360, 464, 477), (452, 504, 465), (360, 477, 490), (465, 504, 478), (360, 490, 503), (478, 504, 491), (360, 503, 517), (491, 504, 505), (360, 517, 530), (505, 504, 518), (360, 530, 543), (518, 504, 531), (360, 543, 346), (543, 542, 345, 346), (542, 541, 344, 345), (541, 540, 343, 344), (540, 539, 342, 343), (539, 538, 341, 342), (538, 537, 340, 341), (537, 536, 339, 340), (536, 535, 338, 339), (535, 534, 337, 338), (534, 533, 336, 337), (533, 532, 335, 336), (532, 531, 334, 335), (531, 504, 334), (136, 135, 549, 550), (140, 139, 552, 553), (131, 130, 545, 546), (133, 132, 547, 548), (137, 136, 550, 551), (130, 129, 544, 545), (132, 131, 546, 547), (558, 557, 572, 573), (560, 575, 591, 576), (565, 564, 580, 581), (567, 566, 582, 583), (569, 568, 584, 585), (571, 570, 586, 587), (573, 572, 588, 589), (562, 561, 577, 578), (575, 574, 590, 591), (564, 563, 579, 580), (566, 565, 581, 582), (568, 567, 583, 584), (570, 569, 585, 586), (572, 571, 587, 588), (561, 560, 576, 577), (574, 573, 589, 590), (563, 562, 578, 579), (591, 590, 606, 607), (580, 579, 595, 596), (582, 581, 597, 598), (584, 583, 599, 600), (586, 585, 601, 602), (588, 587, 603, 604), (577, 576, 592, 593), (590, 589, 605, 606), (579, 578, 594, 595), (576, 591, 607, 592), (581, 580, 596, 597), (583, 582, 598, 599), (585, 584, 600, 601), (587, 586, 602, 603), (589, 588, 604, 605), (578, 577, 593, 594), (606, 605, 621, 622), (595, 594, 610, 611), (592, 607, 623, 608), (597, 596, 612, 613), (599, 598, 614, 615), (601, 600, 616, 617), (603, 602, 618, 619), (605, 604, 620, 621), (594, 593, 609, 610), (607, 606, 622, 623), (596, 595, 611, 612), (598, 597, 613, 614), (600, 599, 615, 616), (602, 601, 617, 618), (604, 603, 619, 620), (593, 592, 608, 609), (621, 620, 636, 637), (610, 609, 625, 626), (623, 622, 638, 639), (612, 611, 627, 628), (614, 613, 629, 630), (616, 615, 631, 632), (618, 617, 633, 634), (620, 619, 635, 636), (609, 608, 624, 625), (622, 621, 637, 638), (611, 610, 626, 627), (608, 623, 639, 624), (613, 612, 628, 629), (615, 614, 630, 631), (617, 616, 632, 633), (619, 618, 634, 635), (636, 635, 651, 652), (625, 624, 640, 641), (638, 637, 653, 654), (627, 626, 642, 643), (624, 639, 655, 640), (629, 628, 644, 645), (631, 630, 646, 647), (633, 632, 648, 649), (635, 634, 650, 651), (637, 636, 652, 653), (626, 625, 641, 642), (639, 638, 654, 655), (628, 627, 643, 644), (630, 629, 645, 646), (632, 631, 647, 648), (634, 633, 649, 650), (672, 673, 666, 667), (674, 675, 668, 669), (676, 677, 657, 658), (678, 679, 670, 671), (680, 681, 659, 660), (682, 683, 661, 662), (684, 685, 663, 664), (673, 686, 665, 666), (675, 672, 667, 668), (677, 687, 656, 657), (679, 674, 669, 670), (681, 676, 658, 659), (687, 678, 671, 656), (683, 680, 660, 661), (685, 682, 662, 663), (686, 684, 664, 665), (192, 3, 5, 193), (193, 5, 7, 194), (194, 7, 9, 195), (195, 9, 11, 196), (196, 11, 13, 197), (197, 13, 15, 198), (198, 15, 17, 199), (199, 17, 19, 200), (200, 19, 21, 201), (201, 21, 23, 202), (202, 23, 25, 203), (203, 25, 27, 204), (204, 27, 29, 205), (205, 29, 31, 206), (206, 31, 33, 207), (207, 33, 3, 192), (246, 245, 181, 182), (248, 247, 183, 184), (250, 249, 185, 186), (252, 251, 187, 188), (241, 240, 176, 177), (254, 253, 189, 190), (243, 242, 178, 179), (240, 255, 191, 176), (245, 244, 180, 181), (247, 246, 182, 183), (249, 248, 184, 185), (251, 250, 186, 187), (253, 252, 188, 189), (242, 241, 177, 178), (255, 254, 190, 191), (244, 243, 179, 180), (271, 256, 287, 272), (269, 270, 273, 274), (268, 269, 274, 275), (267, 268, 275, 276), (266, 267, 276, 277), (265, 266, 277, 278), (264, 265, 278, 279), (270, 271, 272, 273), (256, 257, 286, 287), (257, 258, 285, 286), (258, 259, 284, 285), (259, 260, 283, 284), (260, 261, 282, 283), (261, 262, 281, 282), (262, 263, 280, 281), (263, 264, 279, 280), (305, 304, 320), (304, 319, 320), (306, 305, 321), (319, 318, 333), (138, 137, 551, 556), (142, 141, 557, 558), (144, 143, 554, 559), (135, 134, 555, 549), (139, 138, 556, 552), (141, 140, 553, 557), (143, 142, 558, 554), (129, 144, 559, 544), (134, 133, 548, 555), (549, 555, 565, 566), (551, 550, 567, 568), (552, 556, 569, 570), (557, 553, 571, 572), (545, 544, 560, 561), (554, 558, 573, 574), (547, 546, 562, 563), (544, 559, 575, 560), (555, 548, 564, 565), (550, 549, 566, 567), (556, 551, 568, 569), (553, 552, 570, 571), (546, 545, 561, 562), (559, 554, 574, 575), (548, 547, 563, 564), (649, 648, 684, 686), (647, 646, 682, 685), (645, 644, 680, 683), (640, 655, 678, 687), (643, 642, 676, 681), (654, 653, 674, 679), (641, 640, 687, 677), (652, 651, 672, 675), (650, 649, 686, 673), (648, 647, 685, 684), (646, 645, 683, 682), (644, 643, 681, 680), (655, 654, 679, 678), (642, 641, 677, 676), (653, 652, 675, 674), (651, 650, 673, 672)])
me_cylinder.polygons.foreach_set('use_smooth', [True] * 688)
me_cylinder.materials.append(mat_string)
me_cylinder.use_remesh_preserve_volume = False
me_cylinder.use_remesh_preserve_attributes = False
me_cylinder.use_mirror_vertex_groups = False
me_cylinder.update()
me_sphere = bpy.data.meshes.new('Sphere')
me_sphere.from_pydata([(-0.1951, 0.0, 1.64), (-0.3827, 0.0, 1.583), (-0.5554, 4.721e-11, 1.491), (-0.7029, 7.498e-10, 1.361), (-0.8171, 2.178e-09, 1.201), (-0.8939, 4.084e-09, 1.021), (-0.9329, 6.138e-09, 0.8309), (-0.9356, 8.037e-09, 0.6277), (-0.8917, 1.013e-08, 0.4053), (-0.814, 1.132e-08, 0.1774), (-0.7158, 1.135e-08, -0.04047), (-0.6087, 1.008e-08, -0.2381), (-0.4825, 8.961e-09, -0.418), (-0.3485, 5.873e-09, -0.5671), (-0.1771, 4.194e-09, -0.7131), (-0.1913, 0.03806, 1.64), (-0.3753, 0.07466, 1.583), (-0.5447, 0.1083, 1.491), (-0.6894, 0.1371, 1.361), (-0.8014, 0.1594, 1.201), (-0.8767, 0.1744, 1.021), (-0.915, 0.182, 0.8309), (-0.9176, 0.1825, 0.6277), (-0.8746, 0.174, 0.4053), (-0.7983, 0.1588, 0.1774), (-0.702, 0.1396, -0.04047), (-0.597, 0.1188, -0.2381), (-0.4732, 0.09413, -0.418), (-0.3418, 0.06798, -0.5671), (-0.1737, 0.03456, -0.7131), (-0.1802, 0.07466, 1.64), (-0.3536, 0.1464, 1.583), (-0.5131, 0.2125, 1.491), (-0.6494, 0.269, 1.361), (-0.7549, 0.3127, 1.201), (-0.8258, 0.3421, 1.021), (-0.8619, 0.357, 0.8309), (-0.8643, 0.358, 0.6277), (-0.8238, 0.3412, 0.4053), (-0.752, 0.3115, 0.1774), (-0.6613, 0.2739, -0.04047), (-0.5624, 0.2329, -0.2381), (-0.4458, 0.1846, -0.418), (-0.322, 0.1334, -0.5671), (-0.1636, 0.06778, -0.7131), (-0.1622, 0.1084, 1.64), (-0.3182, 0.2126, 1.583), (-0.4618, 0.3085, 1.491), (-0.5844, 0.3905, 1.361), (-0.6794, 0.4539, 1.201), (-0.7432, 0.4966, 1.021), (-0.7757, 0.5183, 0.8309), (-0.7779, 0.5198, 0.6277), (-0.7414, 0.4954, 0.4053), (-0.6768, 0.4522, 0.1774), (-0.5951, 0.3977, -0.04047), (-0.5061, 0.3382, -0.2381), (-0.4012, 0.2681, -0.418), (-0.2897, 0.1936, -0.5671), (-0.1473, 0.09841, -0.7131), (-0.1379, 0.1379, 1.64), (-0.2706, 0.2706, 1.583), (-0.3927, 0.3927, 1.491), (-0.497, 0.497, 1.361), (-0.5778, 0.5778, 1.201), (-0.6321, 0.6321, 1.021), (-0.6597, 0.6597, 0.8309), (-0.6615, 0.6615, 0.6277), (-0.6305, 0.6305, 0.4053), (-0.5756, 0.5756, 0.1774), (-0.5061, 0.5061, -0.04047), (-0.4304, 0.4304, -0.2381), (-0.3412, 0.3412, -0.418), (-0.2464, 0.2464, -0.5671), (-0.1252, 0.1252, -0.7131), (-0.1084, 0.1622, 1.64), (-0.2126, 0.3182, 1.583), (-0.3085, 0.4618, 1.491), (-0.3905, 0.5844, 1.361), (-0.4539, 0.6794, 1.201), (-0.4966, 0.7432, 1.021), (-0.5183, 0.7757, 0.8309), (-0.5198, 0.7779, 0.6277), (-0.4954, 0.7414, 0.4053), (-0.4522, 0.6768, 0.1774), (-0.3976, 0.5951, -0.04047), (-0.3382, 0.5061, -0.2381), (-0.2681, 0.4012, -0.418), (-0.1936, 0.2897, -0.5671), (-0.09841, 0.1473, -0.7131), (-0.07466, 0.1802, 1.64), (-0.1464, 0.3536, 1.583), (-0.2125, 0.5131, 1.491), (-0.269, 0.6494, 1.361), (-0.3127, 0.7549, 1.201), (-0.3421, 0.8258, 1.021), (-0.357, 0.8619, 0.8309), (-0.358, 0.8643, 0.6277), (-0.3412, 0.8238, 0.4053), (-0.3115, 0.752, 0.1774), (-0.2739, 0.6613, -0.04047), (-0.2329, 0.5624, -0.2381), (-0.1846, 0.4458, -0.418), (-0.1334, 0.322, -0.5671), (-0.06778, 0.1636, -0.7131), (-0.03806, 0.1913, 1.64), (-0.07466, 0.3753, 1.583), (-0.1083, 0.5447, 1.491), (-0.1371, 0.6894, 1.361), (-0.1594, 0.8014, 1.201), (-0.1744, 0.8767, 1.021), (-0.182, 0.915, 0.8309), (-0.1825, 0.9176, 0.6277), (-0.174, 0.8746, 0.4053), (-0.1588, 0.7983, 0.1774), (-0.1396, 0.702, -0.04047), (-0.1187, 0.597, -0.2381), (-0.09413, 0.4732, -0.418), (-0.06798, 0.3418, -0.5671), (-0.03456, 0.1737, -0.7131), (3.266e-07, 0.1951, 1.64), (3.192e-07, 0.3827, 1.583), (3.117e-07, 0.5554, 1.491), (3.189e-07, 0.7029, 1.361), (3.329e-07, 0.8171, 1.201), (2.743e-07, 0.8939, 1.021), (3.876e-07, 0.9329, 0.8309), (3.716e-07, 0.9356, 0.6277), (3.816e-07, 0.8917, 0.4053), (2.323e-07, 0.814, 0.1774), (3.215e-07, 0.7158, -0.04047), (3.08e-07, 0.6087, -0.2381), (3.291e-07, 0.4825, -0.418), (2.994e-07, 0.3485, -0.5671), (3.056e-07, 0.1771, -0.7131), (0.03806, 0.1913, 1.64), (0.07466, 0.3753, 1.583), (0.1083, 0.5447, 1.491), (0.1371, 0.6894, 1.361), (0.1594, 0.8014, 1.201), (0.1744, 0.8767, 1.021), (0.182, 0.915, 0.8309), (0.1825, 0.9176, 0.6277), (0.174, 0.8746, 0.4053), (0.1588, 0.7983, 0.1774), (0.1396, 0.702, -0.04047), (0.1188, 0.597, -0.2381), (0.09413, 0.4732, -0.418), (0.06798, 0.3418, -0.5671), (0.03456, 0.1737, -0.7131), (0.07466, 0.1802, 1.64), (0.1464, 0.3536, 1.583), (0.2125, 0.5131, 1.491), (0.269, 0.6494, 1.361), (0.3127, 0.7549, 1.201), (0.3421, 0.8258, 1.021), (0.357, 0.8619, 0.8309), (0.358, 0.8643, 0.6277), (0.3412, 0.8238, 0.4053), (0.3115, 0.752, 0.1774), (0.2739, 0.6613, -0.04047), (0.2329, 0.5624, -0.2381), (0.1846, 0.4458, -0.418), (0.1334, 0.322, -0.5671), (0.06778, 0.1636, -0.7131), (0.1084, 0.1622, 1.64), (0.2126, 0.3182, 1.583), (0.3085, 0.4618, 1.491), (0.3905, 0.5844, 1.361), (0.4539, 0.6794, 1.201), (0.4966, 0.7432, 1.021), (0.5183, 0.7757, 0.8309), (0.5198, 0.7779, 0.6277), (0.4954, 0.7414, 0.4053), (0.4522, 0.6768, 0.1774), (0.3977, 0.5951, -0.04047), (0.3382, 0.5061, -0.2381), (0.2681, 0.4012, -0.418), (0.1936, 0.2897, -0.5671), (0.09841, 0.1473, -0.7131), (0.138, 0.1379, 1.64), (0.2706, 0.2706, 1.583), (0.3927, 0.3927, 1.491), (0.497, 0.497, 1.361), (0.5778, 0.5778, 1.201), (0.6321, 0.6321, 1.021), (0.6597, 0.6597, 0.8309), (0.6615, 0.6615, 0.6277), (0.6305, 0.6305, 0.4053), (0.5756, 0.5756, 0.1774), (0.5061, 0.5061, -0.04047), (0.4304, 0.4304, -0.2381), (0.3412, 0.3412, -0.418), (0.2464, 0.2464, -0.5671), (0.1252, 0.1252, -0.7131), (0.1622, 0.1084, 1.64), (0.3182, 0.2126, 1.583), (0.4618, 0.3085, 1.491), (0.5844, 0.3905, 1.361), (0.6794, 0.4539, 1.201), (0.7432, 0.4966, 1.021), (0.7757, 0.5183, 0.8309), (0.7779, 0.5198, 0.6277), (0.7414, 0.4954, 0.4053), (0.6768, 0.4522, 0.1774), (0.5951, 0.3976, -0.04047), (0.5061, 0.3382, -0.2381), (0.4012, 0.2681, -0.418), (0.2897, 0.1936, -0.5671), (0.1473, 0.09841, -0.7131), (0.1802, 0.07466, 1.64), (0.3536, 0.1464, 1.583), (0.5131, 0.2125, 1.491), (0.6494, 0.269, 1.361), (0.7549, 0.3127, 1.201), (0.8258, 0.3421, 1.021), (0.8619, 0.357, 0.8309), (0.8643, 0.358, 0.6277), (0.8238, 0.3412, 0.4053), (0.752, 0.3115, 0.1774), (0.6613, 0.2739, -0.04047), (0.5624, 0.2329, -0.2381), (0.4458, 0.1846, -0.418), (0.322, 0.1334, -0.5671), (0.1636, 0.06778, -0.7131), (0.1913, 0.03806, 1.64), (0.3753, 0.07466, 1.583), (0.5447, 0.1083, 1.491), (0.6894, 0.1371, 1.361), (0.8014, 0.1594, 1.201), (0.8767, 0.1744, 1.021), (0.915, 0.182, 0.8309), (0.9176, 0.1825, 0.6277), (0.8746, 0.174, 0.4053), (0.7983, 0.1588, 0.1774), (0.702, 0.1396, -0.04047), (0.597, 0.1188, -0.2381), (0.4732, 0.09413, -0.418), (0.3418, 0.06798, -0.5671), (0.1737, 0.03456, -0.7131), (0.1951, -7.212e-09, 1.64), (0.3827, 4.122e-08, 1.583), (0.5554, 2.635e-08, 1.491), (0.7029, -2.493e-08, 1.361), (0.8171, -8.179e-08, 1.201), (0.8939, 6.559e-08, 1.021), (0.9329, -7.513e-08, 0.8309), (0.9356, -8.584e-08, 0.6277), (0.8917, -6.756e-08, 0.4053), (0.814, 6.732e-08, 0.1774), (0.7158, -6.22e-08, -0.04047), (0.6087, -1.216e-08, -0.2381), (0.4825, -5.376e-10, -0.418), (0.3485, 9.482e-09, -0.5671), (0.1771, 7.793e-09, -0.7131), (0.1913, -0.03806, 1.64), (0.3753, -0.07466, 1.583), (0.5447, -0.1083, 1.491), (0.6894, -0.1371, 1.361), (0.8014, -0.1594, 1.201), (0.8767, -0.1744, 1.021), (0.915, -0.182, 0.8309), (0.9176, -0.1825, 0.6277), (0.8746, -0.174, 0.4053), (0.7983, -0.1588, 0.1774), (0.702, -0.1396, -0.04047), (0.597, -0.1188, -0.2381), (0.4732, -0.09413, -0.418), (0.3418, -0.06798, -0.5671), (0.1737, -0.03456, -0.7131), (0.1802, -0.07466, 1.64), (0.3536, -0.1464, 1.583), (0.5131, -0.2125, 1.491), (0.6494, -0.269, 1.361), (0.7549, -0.3127, 1.201), (0.8258, -0.3421, 1.021), (0.8619, -0.357, 0.8309), (0.8643, -0.358, 0.6277), (0.8238, -0.3412, 0.4053), (0.752, -0.3115, 0.1774), (0.6613, -0.2739, -0.04047), (0.5624, -0.2329, -0.2381), (0.4458, -0.1846, -0.418), (0.322, -0.1334, -0.5671), (0.1636, -0.06778, -0.7131), (0.1622, -0.1084, 1.64), (0.3182, -0.2126, 1.583), (0.4618, -0.3085, 1.491), (0.5844, -0.3905, 1.361), (0.6794, -0.4539, 1.201), (0.7432, -0.4966, 1.021), (0.7757, -0.5183, 0.8309), (0.7779, -0.5198, 0.6277), (0.7414, -0.4954, 0.4053), (0.6768, -0.4522, 0.1774), (0.5951, -0.3976, -0.04047), (0.5061, -0.3382, -0.2381), (0.4012, -0.2681, -0.418), (0.2897, -0.1936, -0.5671), (0.1473, -0.09841, -0.7131), (0.138, -0.1379, 1.64), (0.2706, -0.2706, 1.583), (0.3927, -0.3927, 1.491), (0.497, -0.497, 1.361), (0.5778, -0.5778, 1.201), (0.6321, -0.6321, 1.021), (0.6597, -0.6597, 0.8309), (0.6615, -0.6615, 0.6277), (0.6305, -0.6305, 0.4053), (0.5756, -0.5756, 0.1774), (0.5061, -0.5061, -0.04047), (0.4304, -0.4304, -0.2381), (0.3412, -0.3412, -0.418), (0.2464, -0.2464, -0.5671), (0.1252, -0.1252, -0.7131), (0.1084, -0.1622, 1.64), (0.2126, -0.3182, 1.583), (0.3085, -0.4618, 1.491), (0.3905, -0.5844, 1.361), (0.4539, -0.6794, 1.201), (0.4966, -0.7432, 1.021), (0.5183, -0.7757, 0.8309), (0.5198, -0.7779, 0.6277), (0.4954, -0.7414, 0.4053), (0.4522, -0.6768, 0.1774), (0.3977, -0.5951, -0.04047), (0.3382, -0.5061, -0.2381), (0.2681, -0.4012, -0.418), (0.1936, -0.2897, -0.5671), (0.09841, -0.1473, -0.7131), (-0.03657, 3.085e-08, -0.7856), (0.07466, -0.1802, 1.64), (0.1464, -0.3536, 1.583), (0.2125, -0.5131, 1.491), (0.269, -0.6494, 1.361), (0.3127, -0.7549, 1.201), (0.3421, -0.8258, 1.021), (0.357, -0.8619, 0.8309), (0.358, -0.8643, 0.6277), (0.3412, -0.8238, 0.4053), (0.3115, -0.752, 0.1774), (0.2739, -0.6613, -0.04047), (0.2329, -0.5624, -0.2381), (0.1846, -0.4458, -0.418), (0.1334, -0.322, -0.5671), (0.06778, -0.1636, -0.7131), (0.03806, -0.1913, 1.64), (0.07466, -0.3753, 1.583), (0.1083, -0.5447, 1.491), (0.1371, -0.6894, 1.361), (0.1594, -0.8014, 1.201), (0.1744, -0.8767, 1.021), (0.182, -0.915, 0.8309), (0.1825, -0.9176, 0.6277), (0.174, -0.8746, 0.4053), (0.1588, -0.7983, 0.1774), (0.1396, -0.702, -0.04047), (0.1188, -0.597, -0.2381), (0.09413, -0.4732, -0.418), (0.06798, -0.3418, -0.5671), (0.03456, -0.1737, -0.7131), (3.117e-07, -0.1951, 1.64), (2.819e-07, -0.3827, 1.583), (2.819e-07, -0.5554, 1.491), (1.856e-07, -0.7029, 1.361), (1.426e-07, -0.8171, 1.201), (3.175e-07, -0.8939, 1.021), (1.041e-07, -0.9329, 0.8309), (1.486e-07, -0.9356, 0.6277), (1.106e-07, -0.8917, 0.4053), (3.111e-07, -0.814, 0.1774), (1.548e-07, -0.7158, -0.04047), (1.926e-07, -0.6087, -0.2381), (2.579e-07, -0.4825, -0.418), (2.52e-07, -0.3485, -0.5671), (3.123e-07, -0.1771, -0.7131), (-0.03806, -0.1913, 1.64), (-0.07466, -0.3753, 1.583), (-0.1083, -0.5447, 1.491), (-0.1371, -0.6894, 1.361), (-0.1594, -0.8014, 1.201), (-0.1744, -0.8767, 1.021), (-0.182, -0.915, 0.8309), (-0.1825, -0.9176, 0.6277), (-0.174, -0.8746, 0.4053), (-0.1588, -0.7983, 0.1774), (-0.1396, -0.702, -0.04047), (-0.1187, -0.597, -0.2381), (-0.09413, -0.4732, -0.418), (-0.06798, -0.3418, -0.5671), (-0.03456, -0.1737, -0.7131), (-0.07466, -0.1802, 1.64), (-0.1464, -0.3536, 1.583), (-0.2125, -0.5131, 1.491), (-0.269, -0.6494, 1.361), (-0.3127, -0.7549, 1.201), (-0.3421, -0.8258, 1.021), (-0.357, -0.8619, 0.8309), (-0.358, -0.8643, 0.6277), (-0.3412, -0.8238, 0.4053), (-0.3115, -0.752, 0.1774), (-0.2739, -0.6613, -0.04047), (-0.2329, -0.5624, -0.2381), (-0.1846, -0.4458, -0.418), (-0.1334, -0.322, -0.5671), (-0.06778, -0.1636, -0.7131), (-0.1084, -0.1622, 1.64), (-0.2126, -0.3182, 1.583), (-0.3085, -0.4618, 1.491), (-0.3905, -0.5844, 1.361), (-0.4539, -0.6794, 1.201), (-0.4966, -0.7432, 1.021), (-0.5183, -0.7757, 0.8309), (-0.5198, -0.7779, 0.6277), (-0.4954, -0.7414, 0.4053), (-0.4522, -0.6768, 0.1774), (-0.3976, -0.5951, -0.04047), (-0.3382, -0.5061, -0.2381), (-0.2681, -0.4012, -0.418), (-0.1936, -0.2897, -0.5671), (-0.09841, -0.1473, -0.7131), (-0.1379, -0.1379, 1.64), (-0.2706, -0.2706, 1.583), (-0.3927, -0.3927, 1.491), (-0.497, -0.497, 1.361), (-0.5778, -0.5778, 1.201), (-0.6321, -0.6321, 1.021), (-0.6597, -0.6597, 0.8309), (-0.6615, -0.6615, 0.6277), (-0.6305, -0.6305, 0.4053), (-0.5756, -0.5756, 0.1774), (-0.5061, -0.5061, -0.04047), (-0.4304, -0.4304, -0.2381), (-0.3412, -0.3412, -0.418), (-0.2464, -0.2464, -0.5671), (-0.1252, -0.1252, -0.7131), (-0.1622, -0.1084, 1.64), (-0.3182, -0.2126, 1.583), (-0.4618, -0.3085, 1.491), (-0.5844, -0.3905, 1.361), (-0.6794, -0.4539, 1.201), (-0.7432, -0.4966, 1.021), (-0.7757, -0.5183, 0.8309), (-0.7779, -0.5198, 0.6277), (-0.7414, -0.4954, 0.4053), (-0.6768, -0.4522, 0.1774), (-0.5951, -0.3976, -0.04047), (-0.5061, -0.3382, -0.2381), (-0.4012, -0.2681, -0.418), (-0.2897, -0.1936, -0.5671), (-0.1473, -0.09841, -0.7131), (2.48e-08, -1.247e-07, 1.659), (-0.1802, -0.07466, 1.64), (-0.3536, -0.1464, 1.583), (-0.5131, -0.2125, 1.491), (-0.6494, -0.269, 1.361), (-0.7549, -0.3127, 1.201), (-0.8258, -0.3421, 1.021), (-0.8619, -0.357, 0.8309), (-0.8643, -0.358, 0.6277), (-0.8238, -0.3412, 0.4053), (-0.752, -0.3115, 0.1774), (-0.6613, -0.2739, -0.04047), (-0.5624, -0.2329, -0.2381), (-0.4458, -0.1846, -0.418), (-0.322, -0.1334, -0.5671), (-0.1636, -0.06778, -0.7131), (-0.1913, -0.03806, 1.64), (-0.3753, -0.07466, 1.583), (-0.5447, -0.1083, 1.491), (-0.6894, -0.1371, 1.361), (-0.8014, -0.1594, 1.201), (-0.8767, -0.1744, 1.021), (-0.915, -0.182, 0.8309), (-0.9176, -0.1825, 0.6277), (-0.8746, -0.174, 0.4053), (-0.7983, -0.1588, 0.1774), (-0.702, -0.1396, -0.04047), (-0.597, -0.1187, -0.2381), (-0.4732, -0.09413, -0.418), (-0.3418, -0.06798, -0.5671), (-0.1737, -0.03456, -0.7131), (-0.03587, 0.007135, -0.7856), (-0.03379, 0.014, -0.7856), (-0.03041, 0.02032, -0.7856), (-0.02586, 0.02586, -0.7856), (-0.02032, 0.03041, -0.7856), (-0.014, 0.03379, -0.7856), (-0.007135, 0.03587, -0.7856), (3.04e-07, 0.03658, -0.7856), (0.007136, 0.03587, -0.7856), (0.014, 0.03379, -0.7856), (0.02032, 0.03041, -0.7856), (0.02586, 0.02586, -0.7856), (0.03041, 0.02032, -0.7856), (0.03379, 0.014, -0.7856), (0.03587, 0.007135, -0.7856), (0.03658, 3.16e-08, -0.7856), (0.03587, -0.007135, -0.7856), (0.03379, -0.014, -0.7856), (0.03041, -0.02032, -0.7856), (0.02586, -0.02586, -0.7856), (0.02032, -0.03041, -0.7856), (0.014, -0.03379, -0.7856), (0.007136, -0.03587, -0.7856), (3.054e-07, -0.03658, -0.7856), (-0.007135, -0.03587, -0.7856), (-0.014, -0.03379, -0.7856), (-0.02032, -0.03041, -0.7856), (-0.02586, -0.02586, -0.7856), (-0.03041, -0.02032, -0.7856), (-0.03379, -0.014, -0.7856), (-0.03587, -0.007135, -0.7856), (-0.02946, 3.232e-08, -0.804), (-0.02889, 0.005747, -0.804), (-0.02722, 0.01127, -0.804), (-0.02449, 0.01637, -0.804), (-0.02083, 0.02083, -0.804), (-0.01637, 0.02449, -0.804), (-0.01127, 0.02722, -0.804), (-0.005747, 0.02889, -0.804), (3.039e-07, 0.02946, -0.804), (0.005747, 0.02889, -0.804), (0.01127, 0.02722, -0.804), (0.01637, 0.02449, -0.804), (0.02083, 0.02083, -0.804), (0.02449, 0.01637, -0.804), (0.02722, 0.01127, -0.804), (0.02889, 0.005747, -0.804), (0.02946, 3.292e-08, -0.804), (0.02889, -0.005747, -0.804), (0.02722, -0.01127, -0.804), (0.02449, -0.01637, -0.804), (0.02083, -0.02083, -0.804), (0.01637, -0.02449, -0.804), (0.01127, -0.02722, -0.804), (0.005747, -0.02889, -0.804), (3.05e-07, -0.02946, -0.804), (-0.005747, -0.02889, -0.804), (-0.01127, -0.02722, -0.804), (-0.01637, -0.02449, -0.804), (-0.02083, -0.02083, -0.804), (-0.02449, -0.01637, -0.804), (-0.02722, -0.01127, -0.804), (-0.02889, -0.005747, -0.804), (-0.07611, 2.252e-08, -0.9177), (-0.07465, 0.01485, -0.9177), (-0.07032, 0.02913, -0.9177), (-0.06329, 0.04229, -0.9177), (-0.05382, 0.05382, -0.9177), (-0.04229, 0.06329, -0.9177), (-0.02913, 0.07032, -0.9177), (-0.01485, 0.07465, -0.9177), (3.036e-07, 0.07612, -0.9177), (0.01485, 0.07465, -0.9177), (0.02913, 0.07032, -0.9177), (0.04229, 0.06329, -0.9177), (0.05382, 0.05382, -0.9177), (0.06329, 0.04229, -0.9177), (0.07032, 0.02913, -0.9177), (0.07465, 0.01485, -0.9177), (0.07612, 2.407e-08, -0.9177), (0.07465, -0.01485, -0.9177), (0.07032, -0.02913, -0.9177), (0.06329, -0.04229, -0.9177), (0.05382, -0.05382, -0.9177), (0.04229, -0.06329, -0.9177), (0.02913, -0.07032, -0.9177), (0.01485, -0.07465, -0.9177), (3.065e-07, -0.07611, -0.9177), (-0.01485, -0.07465, -0.9177), (-0.02913, -0.07032, -0.9177), (-0.04229, -0.06329, -0.9177), (-0.05382, -0.05382, -0.9177), (-0.06329, -0.04229, -0.9177), (-0.07032, -0.02913, -0.9177), (-0.07465, -0.01485, -0.9177), (-0.06952, 2.37e-08, -0.931), (-0.06818, 0.01356, -0.931), (-0.06423, 0.0266, -0.931), (-0.0578, 0.03862, -0.931), (-0.04916, 0.04916, -0.931), (-0.03862, 0.0578, -0.931), (-0.0266, 0.06423, -0.931), (-0.01356, 0.06818, -0.931), (3.039e-07, 0.06952, -0.931), (0.01356, 0.06818, -0.931), (0.0266, 0.06423, -0.931), (0.03862, 0.0578, -0.931), (0.04916, 0.04916, -0.931), (0.0578, 0.03862, -0.931), (0.06423, 0.0266, -0.931), (0.06818, 0.01356, -0.931), (0.06952, 2.511e-08, -0.931), (0.06818, -0.01356, -0.931), (0.06423, -0.0266, -0.931), (0.0578, -0.03862, -0.931), (0.04916, -0.04916, -0.931), (0.03862, -0.0578, -0.931), (0.0266, -0.06423, -0.931), (0.01356, -0.06818, -0.931), (3.066e-07, -0.06952, -0.931), (-0.01356, -0.06818, -0.931), (-0.0266, -0.06423, -0.931), (-0.03862, -0.0578, -0.931), (-0.04916, -0.04916, -0.931), (-0.0578, -0.03862, -0.931), (-0.06423, -0.0266, -0.931), (-0.06818, -0.01356, -0.931), (-0.02023, 3.15e-08, -0.818), (-0.01985, 0.003948, -0.818), (-0.01869, 0.007743, -0.818), (-0.01682, 0.01124, -0.818), (-0.01431, 0.01431, -0.818), (-0.01124, 0.01682, -0.818), (-0.007743, 0.01869, -0.818), (-0.003947, 0.01985, -0.818), (3.073e-07, 0.02023, -0.818), (0.003948, 0.01985, -0.818), (0.007744, 0.01869, -0.818), (0.01124, 0.01682, -0.818), (0.01431, 0.01431, -0.818), (0.01682, 0.01124, -0.818), (0.01869, 0.007743, -0.818), (0.01985, 0.003948, -0.818), (0.02023, 3.191e-08, -0.818), (0.01985, -0.003947, -0.818), (0.01869, -0.007743, -0.818), (0.01682, -0.01124, -0.818), (0.01431, -0.01431, -0.818), (0.01124, -0.01682, -0.818), (0.007744, -0.01869, -0.818), (0.003948, -0.01985, -0.818), (3.081e-07, -0.02023, -0.818), (-0.003947, -0.01985, -0.818), (-0.007743, -0.01869, -0.818), (-0.01124, -0.01682, -0.818), (-0.01431, -0.01431, -0.818), (-0.01682, -0.01124, -0.818), (-0.01869, -0.007743, -0.818), (-0.01985, -0.003947, -0.818), (3.085e-07, 3.51e-08, -0.8112), (-0.0386, -0.01599, -0.7908), (-0.03474, -0.02321, -0.7908), (-0.02955, -0.02955, -0.7908), (-0.02321, -0.03474, -0.7908), (-0.01599, -0.0386, -0.7908), (-0.008151, -0.04098, -0.7908), (3.054e-07, -0.04178, -0.7908), (0.008152, -0.04098, -0.7908), (0.01599, -0.0386, -0.7908), (0.02321, -0.03474, -0.7908), (0.02955, -0.02955, -0.7908), (0.03474, -0.02321, -0.7908), (0.0386, -0.01599, -0.7908), (0.04098, -0.008152, -0.7908), (0.04178, 3.073e-08, -0.7908), (0.04098, 0.008152, -0.7908), (0.0386, 0.01599, -0.7908), (0.03474, 0.02321, -0.7908), (0.02955, 0.02955, -0.7908), (0.02321, 0.03474, -0.7908), (0.01599, 0.0386, -0.7908), (0.008152, 0.04098, -0.7908), (3.038e-07, 0.04178, -0.7908), (-0.008151, 0.04098, -0.7908), (-0.01599, 0.0386, -0.7908), (-0.02321, 0.03474, -0.7908), (-0.02955, 0.02955, -0.7908), (-0.03474, 0.02321, -0.7908), (-0.0386, 0.01599, -0.7908), (-0.04098, 0.008152, -0.7908), (-0.04178, 2.988e-08, -0.7908), (-0.04098, -0.008152, -0.7908), (-0.03684, 3.105e-08, -0.8026), (-0.03613, 0.007187, -0.8026), (-0.03403, 0.0141, -0.8026), (-0.03063, 0.02047, -0.8026), (-0.02605, 0.02605, -0.8026), (-0.02047, 0.03063, -0.8026), (-0.0141, 0.03403, -0.8026), (-0.007186, 0.03613, -0.8026), (3.036e-07, 0.03684, -0.8026), (0.007187, 0.03613, -0.8026), (0.0141, 0.03403, -0.8026), (0.02047, 0.03063, -0.8026), (0.02605, 0.02605, -0.8026), (0.03063, 0.02047, -0.8026), (0.03403, 0.0141, -0.8026), (0.03613, 0.007187, -0.8026), (0.03684, 3.18e-08, -0.8026), (0.03613, -0.007187, -0.8026), (0.03403, -0.0141, -0.8026), (0.03063, -0.02047, -0.8026), (0.02605, -0.02605, -0.8026), (0.02047, -0.03063, -0.8026), (0.0141, -0.03403, -0.8026), (0.007187, -0.03613, -0.8026), (3.05e-07, -0.03684, -0.8026), (-0.007186, -0.03613, -0.8026), (-0.0141, -0.03403, -0.8026), (-0.02047, -0.03063, -0.8026), (-0.02605, -0.02605, -0.8026), (-0.03063, -0.02047, -0.8026), (-0.03403, -0.0141, -0.8026), (-0.03613, -0.007187, -0.8026), (-0.081, 2.19e-08, -0.9205), (-0.07944, 0.0158, -0.9205), (-0.07483, 0.031, -0.9205), (-0.06735, 0.045, -0.9205), (-0.05727, 0.05727, -0.9205), (-0.045, 0.06735, -0.9205), (-0.031, 0.07483, -0.9205), (-0.0158, 0.07944, -0.9205), (3.036e-07, 0.081, -0.9205), (0.0158, 0.07944, -0.9205), (0.031, 0.07483, -0.9205), (0.045, 0.06735, -0.9205), (0.05728, 0.05727, -0.9205), (0.06735, 0.045, -0.9205), (0.07483, 0.031, -0.9205), (0.07944, 0.0158, -0.9205), (0.081, 2.355e-08, -0.9205), (0.07944, -0.0158, -0.9205), (0.07483, -0.031, -0.9205), (0.06735, -0.045, -0.9205), (0.05728, -0.05727, -0.9205), (0.045, -0.06735, -0.9205), (0.031, -0.07483, -0.9205), (0.0158, -0.07944, -0.9205), (3.067e-07, -0.081, -0.9205), (-0.0158, -0.07944, -0.9205), (-0.031, -0.07483, -0.9205), (-0.045, -0.06735, -0.9205), (-0.05727, -0.05727, -0.9205), (-0.06735, -0.045, -0.9205), (-0.07483, -0.031, -0.9205), (-0.07944, -0.0158, -0.9205), (-0.081, 2.19e-08, -0.9338), (-0.07944, 0.0158, -0.9338), (-0.07483, 0.031, -0.9338), (-0.06735, 0.045, -0.9338), (-0.05727, 0.05727, -0.9338), (-0.045, 0.06735, -0.9338), (-0.031, 0.07483, -0.9338), (-0.0158, 0.07944, -0.9338), (3.036e-07, 0.081, -0.9338), (0.0158, 0.07944, -0.9338), (0.031, 0.07483, -0.9338), (0.045, 0.06735, -0.9338), (0.05728, 0.05727, -0.9338), (0.06735, 0.045, -0.9338), (0.07483, 0.031, -0.9338), (0.07944, 0.0158, -0.9338), (0.081, 2.355e-08, -0.9338), (0.07944, -0.0158, -0.9338), (0.07483, -0.031, -0.9338), (0.06735, -0.045, -0.9338), (0.05728, -0.05727, -0.9338), (0.045, -0.06735, -0.9338), (0.031, -0.07483, -0.9338), (0.0158, -0.07944, -0.9338), (3.067e-07, -0.081, -0.9338), (-0.0158, -0.07944, -0.9338), (-0.031, -0.07483, -0.9338), (-0.045, -0.06735, -0.9338), (-0.05727, -0.05727, -0.9338), (-0.06735, -0.045, -0.9338), (-0.07483, -0.031, -0.9338), (-0.07944, -0.0158, -0.9338), (-0.06952, 2.37e-08, -0.9338), (-0.06818, 0.01356, -0.9338), (-0.06423, 0.0266, -0.9338), (-0.0578, 0.03862, -0.9338), (-0.04916, 0.04916, -0.9338), (-0.03862, 0.0578, -0.9338), (-0.0266, 0.06423, -0.9338), (-0.01356, 0.06818, -0.9338), (3.039e-07, 0.06952, -0.9338), (0.01356, 0.06818, -0.9338), (0.0266, 0.06423, -0.9338), (0.03862, 0.0578, -0.9338), (0.04916, 0.04916, -0.9338), (0.0578, 0.03862, -0.9338), (0.06423, 0.0266, -0.9338), (0.06818, 0.01356, -0.9338), (0.06952, 2.511e-08, -0.9338), (0.06818, -0.01356, -0.9338), (0.06423, -0.0266, -0.9338), (0.0578, -0.03862, -0.9338), (0.04916, -0.04916, -0.9338), (0.03862, -0.0578, -0.9338), (0.0266, -0.06423, -0.9338), (0.01356, -0.06818, -0.9338), (3.066e-07, -0.06952, -0.9338), (-0.01356, -0.06818, -0.9338), (-0.0266, -0.06423, -0.9338), (-0.03862, -0.0578, -0.9338), (-0.04916, -0.04916, -0.9338), (-0.0578, -0.03862, -0.9338), (-0.06423, -0.0266, -0.9338), (-0.06818, -0.01356, -0.9338), (-0.02222, 0.02222, -0.8088), (-0.01746, 0.02613, -0.8088), (0.03083, 0.006132, -0.8088), (0.03143, 3.255e-08, -0.8088), (-0.01203, -0.02904, -0.8088), (-0.01746, -0.02613, -0.8088), (-0.01203, 0.02904, -0.8088), (-0.006131, 0.03083, -0.8088), (-0.02222, -0.02222, -0.8088), (-0.02613, -0.01746, -0.8088), (0.03083, -0.006132, -0.8088), (0.02904, -0.01203, -0.8088), (3.039e-07, 0.03143, -0.8088), (0.006132, 0.03083, -0.8088), (-0.02904, -0.01203, -0.8088), (-0.03083, -0.006132, -0.8088), (0.02613, -0.01746, -0.8088), (0.02222, -0.02222, -0.8088), (0.01203, 0.02904, -0.8088), (0.01746, 0.02613, -0.8088), (0.01746, -0.02613, -0.8088), (0.01203, -0.02904, -0.8088), (-0.03083, 0.006132, -0.8088), (-0.02904, 0.01203, -0.8088), (0.02222, 0.02222, -0.8088), (0.02613, 0.01746, -0.8088), (0.006132, -0.03083, -0.8088), (3.051e-07, -0.03143, -0.8088), (-0.02613, 0.01746, -0.8088), (0.02904, 0.01203, -0.8088), (-0.006131, -0.03083, -0.8088), (-0.03143, 3.191e-08, -0.8088), (0.02954, -0.02954, -0.7831), (0.02321, -0.03474, -0.7831), (0.04097, -0.00815, -0.7831), (0.0386, -0.01599, -0.7831), (-0.01599, 0.0386, -0.7831), (-0.00815, 0.04097, -0.7831), (-0.03474, -0.02321, -0.7831), (-0.0386, -0.01599, -0.7831), (-0.01599, -0.0386, -0.7831), (-0.02321, -0.03474, -0.7831), (-0.04097, 0.00815, -0.7831), (-0.0386, 0.01599, -0.7831), (0.02954, 0.02954, -0.7831), (0.03474, 0.02321, -0.7831), (0.01599, -0.0386, -0.7831), (0.03474, -0.02321, -0.7831), (3.04e-07, 0.04178, -0.7831), (-0.04097, -0.00815, -0.7831), (-0.04178, 2.986e-08, -0.7831), (-0.02954, -0.02954, -0.7831), (-0.03474, 0.02321, -0.7831), (0.0386, 0.01599, -0.7831), (0.008151, -0.04097, -0.7831), (0.008151, 0.04097, -0.7831), (-0.02954, 0.02954, -0.7831), (0.04097, 0.00815, -0.7831), (3.056e-07, -0.04178, -0.7831), (0.01599, 0.0386, -0.7831), (-0.02321, 0.03474, -0.7831), (0.04178, 3.071e-08, -0.7831), (-0.00815, -0.04097, -0.7831), (0.02321, 0.03474, -0.7831)], [], [(9, 8, 23, 24), (7, 6, 21, 22), (5, 4, 19, 20), (3, 2, 17, 18), (14, 13, 28, 29), (1, 0, 15, 16), (12, 11, 26, 27), (10, 9, 24, 25), (8, 7, 22, 23), (6, 5, 20, 21), (4, 3, 18, 19), (2, 1, 16, 17), (13, 12, 27, 28), (11, 10, 25, 26), (19, 18, 33, 34), (17, 16, 31, 32), (28, 27, 42, 43), (26, 25, 40, 41), (24, 23, 38, 39), (22, 21, 36, 37), (20, 19, 34, 35), (18, 17, 32, 33), (29, 28, 43, 44), (16, 15, 30, 31), (27, 26, 41, 42), (25, 24, 39, 40), (23, 22, 37, 38), (21, 20, 35, 36), (34, 33, 48, 49), (32, 31, 46, 47), (43, 42, 57, 58), (41, 40, 55, 56), (39, 38, 53, 54), (37, 36, 51, 52), (35, 34, 49, 50), (33, 32, 47, 48), (44, 43, 58, 59), (31, 30, 45, 46), (42, 41, 56, 57), (40, 39, 54, 55), (38, 37, 52, 53), (36, 35, 50, 51), (49, 48, 63, 64), (47, 46, 61, 62), (58, 57, 72, 73), (56, 55, 70, 71), (54, 53, 68, 69), (52, 51, 66, 67), (50, 49, 64, 65), (48, 47, 62, 63), (59, 58, 73, 74), (46, 45, 60, 61), (57, 56, 71, 72), (55, 54, 69, 70), (53, 52, 67, 68), (51, 50, 65, 66), (64, 63, 78, 79), (62, 61, 76, 77), (73, 72, 87, 88), (71, 70, 85, 86), (69, 68, 83, 84), (67, 66, 81, 82), (65, 64, 79, 80), (63, 62, 77, 78), (74, 73, 88, 89), (61, 60, 75, 76), (72, 71, 86, 87), (70, 69, 84, 85), (68, 67, 82, 83), (66, 65, 80, 81), (79, 78, 93, 94), (77, 76, 91, 92), (88, 87, 102, 103), (86, 85, 100, 101), (84, 83, 98, 99), (82, 81, 96, 97), (80, 79, 94, 95), (78, 77, 92, 93), (89, 88, 103, 104), (76, 75, 90, 91), (87, 86, 101, 102), (85, 84, 99, 100), (83, 82, 97, 98), (81, 80, 95, 96), (94, 93, 108, 109), (92, 91, 106, 107), (103, 102, 117, 118), (101, 100, 115, 116), (99, 98, 113, 114), (97, 96, 111, 112), (95, 94, 109, 110), (93, 92, 107, 108), (104, 103, 118, 119), (91, 90, 105, 106), (102, 101, 116, 117), (100, 99, 114, 115), (98, 97, 112, 113), (96, 95, 110, 111), (109, 108, 123, 124), (107, 106, 121, 122), (118, 117, 132, 133), (116, 115, 130, 131), (114, 113, 128, 129), (112, 111, 126, 127), (110, 109, 124, 125), (108, 107, 122, 123), (119, 118, 133, 134), (106, 105, 120, 121), (117, 116, 131, 132), (115, 114, 129, 130), (113, 112, 127, 128), (111, 110, 125, 126), (124, 123, 138, 139), (122, 121, 136, 137), (133, 132, 147, 148), (131, 130, 145, 146), (129, 128, 143, 144), (127, 126, 141, 142), (125, 124, 139, 140), (123, 122, 137, 138), (134, 133, 148, 149), (121, 120, 135, 136), (132, 131, 146, 147), (130, 129, 144, 145), (128, 127, 142, 143), (126, 125, 140, 141), (139, 138, 153, 154), (137, 136, 151, 152), (148, 147, 162, 163), (146, 145, 160, 161), (144, 143, 158, 159), (142, 141, 156, 157), (140, 139, 154, 155), (138, 137, 152, 153), (149, 148, 163, 164), (136, 135, 150, 151), (147, 146, 161, 162), (145, 144, 159, 160), (143, 142, 157, 158), (141, 140, 155, 156), (154, 153, 168, 169), (152, 151, 166, 167), (163, 162, 177, 178), (161, 160, 175, 176), (159, 158, 173, 174), (157, 156, 171, 172), (155, 154, 169, 170), (153, 152, 167, 168), (164, 163, 178, 179), (151, 150, 165, 166), (162, 161, 176, 177), (160, 159, 174, 175), (158, 157, 172, 173), (156, 155, 170, 171), (169, 168, 183, 184), (167, 166, 181, 182), (178, 177, 192, 193), (176, 175, 190, 191), (174, 173, 188, 189), (172, 171, 186, 187), (170, 169, 184, 185), (168, 167, 182, 183), (179, 178, 193, 194), (166, 165, 180, 181), (177, 176, 191, 192), (175, 174, 189, 190), (173, 172, 187, 188), (171, 170, 185, 186), (184, 183, 198, 199), (182, 181, 196, 197), (193, 192, 207, 208), (191, 190, 205, 206), (189, 188, 203, 204), (187, 186, 201, 202), (185, 184, 199, 200), (183, 182, 197, 198), (194, 193, 208, 209), (181, 180, 195, 196), (192, 191, 206, 207), (190, 189, 204, 205), (188, 187, 202, 203), (186, 185, 200, 201), (199, 198, 213, 214), (197, 196, 211, 212), (208, 207, 222, 223), (206, 205, 220, 221), (204, 203, 218, 219), (202, 201, 216, 217), (200, 199, 214, 215), (198, 197, 212, 213), (209, 208, 223, 224), (196, 195, 210, 211), (207, 206, 221, 222), (205, 204, 219, 220), (203, 202, 217, 218), (201, 200, 215, 216), (214, 213, 228, 229), (212, 211, 226, 227), (223, 222, 237, 238), (221, 220, 235, 236), (219, 218, 233, 234), (217, 216, 231, 232), (215, 214, 229, 230), (213, 212, 227, 228), (224, 223, 238, 239), (211, 210, 225, 226), (222, 221, 236, 237), (220, 219, 234, 235), (218, 217, 232, 233), (216, 215, 230, 231), (229, 228, 243, 244), (227, 226, 241, 242), (238, 237, 252, 253), (236, 235, 250, 251), (234, 233, 248, 249), (232, 231, 246, 247), (230, 229, 244, 245), (228, 227, 242, 243), (239, 238, 253, 254), (226, 225, 240, 241), (237, 236, 251, 252), (235, 234, 249, 250), (233, 232, 247, 248), (231, 230, 245, 246), (244, 243, 258, 259), (242, 241, 256, 257), (253, 252, 267, 268), (251, 250, 265, 266), (249, 248, 263, 264), (247, 246, 261, 262), (245, 244, 259, 260), (243, 242, 257, 258), (254, 253, 268, 269), (241, 240, 255, 256), (252, 251, 266, 267), (250, 249, 264, 265), (248, 247, 262, 263), (246, 245, 260, 261), (259, 258, 273, 274), (257, 256, 271, 272), (268, 267, 282, 283), (266, 265, 280, 281), (264, 263, 278, 279), (262, 261, 276, 277), (260, 259, 274, 275), (258, 257, 272, 273), (269, 268, 283, 284), (256, 255, 270, 271), (267, 266, 281, 282), (265, 264, 279, 280), (263, 262, 277, 278), (261, 260, 275, 276), (274, 273, 288, 289), (272, 271, 286, 287), (283, 282, 297, 298), (281, 280, 295, 296), (279, 278, 293, 294), (277, 276, 291, 292), (275, 274, 289, 290), (273, 272, 287, 288), (284, 283, 298, 299), (271, 270, 285, 286), (282, 281, 296, 297), (280, 279, 294, 295), (278, 277, 292, 293), (276, 275, 290, 291), (289, 288, 303, 304), (287, 286, 301, 302), (298, 297, 312, 313), (296, 295, 310, 311), (294, 293, 308, 309), (292, 291, 306, 307), (290, 289, 304, 305), (288, 287, 302, 303), (299, 298, 313, 314), (286, 285, 300, 301), (297, 296, 311, 312), (295, 294, 309, 310), (293, 292, 307, 308), (291, 290, 305, 306), (304, 303, 318, 319), (302, 301, 316, 317), (313, 312, 327, 328), (311, 310, 325, 326), (309, 308, 323, 324), (307, 306, 321, 322), (305, 304, 319, 320), (303, 302, 317, 318), (314, 313, 328, 329), (301, 300, 315, 316), (312, 311, 326, 327), (310, 309, 324, 325), (308, 307, 322, 323), (306, 305, 320, 321), (319, 318, 334, 335), (317, 316, 332, 333), (328, 327, 343, 344), (326, 325, 341, 342), (324, 323, 339, 340), (322, 321, 337, 338), (320, 319, 335, 336), (318, 317, 333, 334), (329, 328, 344, 345), (316, 315, 331, 332), (327, 326, 342, 343), (325, 324, 340, 341), (323, 322, 338, 339), (321, 320, 336, 337), (335, 334, 349, 350), (333, 332, 347, 348), (344, 343, 358, 359), (342, 341, 356, 357), (340, 339, 354, 355), (338, 337, 352, 353), (336, 335, 350, 351), (334, 333, 348, 349), (345, 344, 359, 360), (332, 331, 346, 347), (343, 342, 357, 358), (341, 340, 355, 356), (339, 338, 353, 354), (337, 336, 351, 352), (350, 349, 364, 365), (348, 347, 362, 363), (359, 358, 373, 374), (357, 356, 371, 372), (355, 354, 369, 370), (353, 352, 367, 368), (351, 350, 365, 366), (349, 348, 363, 364), (360, 359, 374, 375), (347, 346, 361, 362), (358, 357, 372, 373), (356, 355, 370, 371), (354, 353, 368, 369), (352, 351, 366, 367), (365, 364, 379, 380), (363, 362, 377, 378), (374, 373, 388, 389), (372, 371, 386, 387), (370, 369, 384, 385), (368, 367, 382, 383), (366, 365, 380, 381), (364, 363, 378, 379), (375, 374, 389, 390), (362, 361, 376, 377), (373, 372, 387, 388), (371, 370, 385, 386), (369, 368, 383, 384), (367, 366, 381, 382), (380, 379, 394, 395), (378, 377, 392, 393), (389, 388, 403, 404), (387, 386, 401, 402), (385, 384, 399, 400), (383, 382, 397, 398), (381, 380, 395, 396), (379, 378, 393, 394), (390, 389, 404, 405), (377, 376, 391, 392), (388, 387, 402, 403), (386, 385, 400, 401), (384, 383, 398, 399), (382, 381, 396, 397), (395, 394, 409, 410), (393, 392, 407, 408), (404, 403, 418, 419), (402, 401, 416, 417), (400, 399, 414, 415), (398, 397, 412, 413), (396, 395, 410, 411), (394, 393, 408, 409), (405, 404, 419, 420), (392, 391, 406, 407), (403, 402, 417, 418), (401, 400, 415, 416), (399, 398, 413, 414), (397, 396, 411, 412), (410, 409, 424, 425), (408, 407, 422, 423), (419, 418, 433, 434), (417, 416, 431, 432), (415, 414, 429, 430), (413, 412, 427, 428), (411, 410, 425, 426), (409, 408, 423, 424), (420, 419, 434, 435), (407, 406, 421, 422), (418, 417, 432, 433), (416, 415, 430, 431), (414, 413, 428, 429), (412, 411, 426, 427), (425, 424, 439, 440), (423, 422, 437, 438), (434, 433, 448, 449), (432, 431, 446, 447), (430, 429, 444, 445), (428, 427, 442, 443), (426, 425, 440, 441), (424, 423, 438, 439), (435, 434, 449, 450), (422, 421, 436, 437), (433, 432, 447, 448), (431, 430, 445, 446), (429, 428, 443, 444), (427, 426, 441, 442), (440, 439, 455, 456), (438, 437, 453, 454), (449, 448, 464, 465), (447, 446, 462, 463), (445, 444, 460, 461), (443, 442, 458, 459), (441, 440, 456, 457), (439, 438, 454, 455), (450, 449, 465, 466), (437, 436, 452, 453), (448, 447, 463, 464), (446, 445, 461, 462), (444, 443, 459, 460), (442, 441, 457, 458), (456, 455, 470, 471), (454, 453, 468, 469), (465, 464, 479, 480), (463, 462, 477, 478), (461, 460, 475, 476), (459, 458, 473, 474), (457, 456, 471, 472), (455, 454, 469, 470), (466, 465, 480, 481), (453, 452, 467, 468), (464, 463, 478, 479), (462, 461, 476, 477), (460, 459, 474, 475), (458, 457, 472, 473), (863, 836, 498, 497), (0, 451, 15), (861, 865, 492, 491), (15, 451, 30), (860, 864, 506, 505), (30, 451, 45), (859, 863, 497, 496), (45, 451, 60), (858, 862, 486, 485), (60, 451, 75), (852, 844, 482, 330), (75, 451, 90), (857, 861, 491, 490), (90, 451, 105), (856, 860, 505, 504), (105, 451, 120), (855, 859, 496, 495), (120, 451, 135), (854, 858, 485, 484), (135, 451, 150), (853, 840, 510, 509), (150, 451, 165), (850, 857, 490, 489), (165, 451, 180), (849, 834, 501, 500), (180, 451, 195), (848, 856, 504, 503), (195, 451, 210), (847, 855, 495, 494), (210, 451, 225), (845, 854, 484, 483), (225, 451, 240), (843, 853, 509, 508), (240, 451, 255), (841, 851, 512, 511), (255, 451, 270), (851, 852, 330, 512), (270, 451, 285), (839, 850, 489, 488), (285, 451, 300), (864, 842, 507, 506), (300, 451, 315), (865, 846, 493, 492), (315, 451, 331), (837, 849, 500, 499), (331, 451, 346), (835, 848, 503, 502), (346, 451, 361), (846, 847, 494, 493), (361, 451, 376), (844, 845, 483, 482), (376, 451, 391), (842, 843, 508, 507), (391, 451, 406), (840, 841, 511, 510), (406, 451, 421), (838, 839, 488, 487), (421, 451, 436), (836, 837, 499, 498), (436, 451, 452), (834, 835, 502, 501), (452, 451, 467), (471, 470, 3, 4), (862, 838, 487, 486), (469, 468, 1, 2), (480, 479, 12, 13), (467, 451, 0), (478, 477, 10, 11), (476, 475, 8, 9), (474, 473, 6, 7), (472, 471, 4, 5), (470, 469, 2, 3), (481, 480, 13, 14), (468, 467, 0, 1), (479, 478, 11, 12), (477, 476, 9, 10), (475, 474, 7, 8), (473, 472, 5, 6), (498, 499, 654, 655), (516, 515, 676, 677), (531, 530, 691, 692), (484, 485, 668, 669), (502, 503, 650, 651), (524, 523, 684, 685), (539, 538, 699, 700), (491, 492, 661, 662), (512, 330, 672, 673), (517, 516, 677, 678), (532, 531, 692, 693), (488, 489, 664, 665), (506, 507, 646, 647), (495, 496, 657, 658), (525, 524, 685, 686), (510, 511, 642, 643), (540, 539, 700, 701), (499, 500, 653, 654), (518, 517, 678, 679), (533, 532, 693, 694), (526, 525, 686, 687), (485, 486, 667, 668), (503, 504, 649, 650), (541, 540, 701, 702), (492, 493, 660, 661), (330, 482, 671, 672), (519, 518, 679, 680), (507, 508, 645, 646), (534, 533, 694, 695), (489, 490, 663, 664), (496, 497, 656, 657), (527, 526, 687, 688), (802, 803, 550, 549), (804, 805, 561, 560), (806, 807, 572, 571), (808, 809, 552, 551), (810, 811, 574, 573), (812, 813, 563, 562), (814, 815, 554, 553), (816, 817, 576, 575), (818, 819, 565, 564), (820, 821, 556, 555), (822, 823, 567, 566), (824, 825, 547, 546), (826, 827, 558, 557), (828, 829, 569, 568), (830, 802, 549, 548), (831, 804, 560, 559), (832, 806, 571, 570), (803, 808, 551, 550), (807, 810, 573, 572), (805, 812, 562, 561), (809, 814, 553, 552), (811, 816, 575, 574), (813, 818, 564, 563), (815, 820, 555, 554), (817, 833, 545, 576), (819, 822, 566, 565), (833, 824, 546, 545), (821, 826, 557, 556), (823, 828, 568, 567), (825, 830, 548, 547), (827, 831, 559, 558), (829, 832, 570, 569), (549, 550, 711, 710), (599, 598, 791, 792), (564, 565, 726, 725), (592, 591, 784, 785), (607, 606, 799, 800), (557, 558, 719, 718), (572, 573, 734, 733), (585, 584, 777, 778), (600, 599, 792, 793), (550, 551, 712, 711), (565, 566, 727, 726), (578, 577, 770, 771), (593, 592, 785, 786), (608, 607, 800, 801), (558, 559, 720, 719), (573, 574, 735, 734), (586, 585, 778, 779), (601, 600, 793, 794), (551, 552, 713, 712), (566, 567, 728, 727), (579, 578, 771, 772), (594, 593, 786, 787), (559, 560, 721, 720), (577, 608, 801, 770), (574, 575, 736, 735), (587, 586, 779, 780), (552, 553, 714, 713), (602, 601, 794, 795), (567, 568, 729, 728), (580, 579, 772, 773), (545, 546, 707, 706), (595, 594, 787, 788), (560, 561, 722, 721), (575, 576, 737, 736), (588, 587, 780, 781), (603, 602, 795, 796), (553, 554, 715, 714), (568, 569, 730, 729), (581, 580, 773, 774), (546, 547, 708, 707), (596, 595, 788, 789), (561, 562, 723, 722), (576, 545, 706, 737), (589, 588, 781, 782), (604, 603, 796, 797), (554, 555, 716, 715), (569, 570, 731, 730), (582, 581, 774, 775), (597, 596, 789, 790), (547, 548, 709, 708), (562, 563, 724, 723), (590, 589, 782, 783), (605, 604, 797, 798), (555, 556, 717, 716), (570, 571, 732, 731), (583, 582, 775, 776), (598, 597, 790, 791), (548, 549, 710, 709), (563, 564, 725, 724), (591, 590, 783, 784), (556, 557, 718, 717), (606, 605, 798, 799), (571, 572, 733, 732), (584, 583, 776, 777), (586, 587, 619, 618), (608, 577, 609, 640), (597, 598, 630, 629), (577, 578, 610, 609), (588, 589, 621, 620), (599, 600, 632, 631), (579, 580, 612, 611), (590, 591, 623, 622), (601, 602, 634, 633), (581, 582, 614, 613), (592, 593, 625, 624), (603, 604, 636, 635), (583, 584, 616, 615), (605, 606, 638, 637), (594, 595, 627, 626), (585, 586, 618, 617), (607, 608, 640, 639), (596, 597, 629, 628), (587, 588, 620, 619), (598, 599, 631, 630), (578, 579, 611, 610), (589, 590, 622, 621), (600, 601, 633, 632), (580, 581, 613, 612), (591, 592, 624, 623), (602, 603, 635, 634), (582, 583, 615, 614), (604, 605, 637, 636), (593, 594, 626, 625), (584, 585, 617, 616), (606, 607, 639, 638), (595, 596, 628, 627), (650, 649, 697, 696), (661, 660, 686, 685), (666, 665, 681, 680), (672, 671, 675, 674), (651, 650, 696, 695), (662, 661, 685, 684), (667, 666, 680, 679), (652, 651, 695, 694), (668, 667, 679, 678), (653, 652, 694, 693), (642, 673, 705, 704), (673, 672, 674, 705), (669, 668, 678, 677), (654, 653, 693, 692), (643, 642, 704, 703), (670, 669, 677, 676), (655, 654, 692, 691), (644, 643, 703, 702), (656, 655, 691, 690), (645, 644, 702, 701), (646, 645, 701, 700), (657, 656, 690, 689), (647, 646, 700, 699), (658, 657, 689, 688), (663, 662, 684, 683), (648, 647, 699, 698), (659, 658, 688, 687), (664, 663, 683, 682), (649, 648, 698, 697), (660, 659, 687, 686), (665, 664, 682, 681), (671, 670, 676, 675), (616, 617, 641), (638, 639, 641), (627, 628, 641), (618, 619, 641), (640, 609, 641), (629, 630, 641), (609, 610, 641), (620, 621, 641), (631, 632, 641), (611, 612, 641), (622, 623, 641), (633, 634, 641), (613, 614, 641), (624, 625, 641), (635, 636, 641), (615, 616, 641), (637, 638, 641), (626, 627, 641), (617, 618, 641), (639, 640, 641), (628, 629, 641), (619, 620, 641), (630, 631, 641), (610, 611, 641), (621, 622, 641), (632, 633, 641), (612, 613, 641), (623, 624, 641), (634, 635, 641), (614, 615, 641), (636, 637, 641), (625, 626, 641), (509, 510, 643, 644), (538, 537, 698, 699), (523, 522, 683, 684), (494, 495, 658, 659), (513, 544, 705, 674), (530, 529, 690, 691), (505, 506, 647, 648), (487, 488, 665, 666), (515, 514, 675, 676), (537, 536, 697, 698), (522, 521, 682, 683), (501, 502, 651, 652), (483, 484, 669, 670), (544, 543, 704, 705), (529, 528, 689, 690), (514, 513, 674, 675), (497, 498, 655, 656), (508, 509, 644, 645), (490, 491, 662, 663), (536, 535, 696, 697), (521, 520, 681, 682), (482, 483, 670, 671), (493, 494, 659, 660), (543, 542, 703, 704), (504, 505, 648, 649), (486, 487, 666, 667), (528, 527, 688, 689), (535, 534, 695, 696), (520, 519, 680, 681), (500, 501, 652, 653), (511, 512, 673, 642), (542, 541, 702, 703), (708, 709, 741, 740), (719, 720, 752, 751), (730, 731, 763, 762), (710, 711, 743, 742), (721, 722, 754, 753), (732, 733, 765, 764), (712, 713, 745, 744), (734, 735, 767, 766), (723, 724, 756, 755), (714, 715, 747, 746), (736, 737, 769, 768), (725, 726, 758, 757), (716, 717, 749, 748), (727, 728, 760, 759), (707, 708, 740, 739), (718, 719, 751, 750), (729, 730, 762, 761), (709, 710, 742, 741), (720, 721, 753, 752), (731, 732, 764, 763), (711, 712, 744, 743), (733, 734, 766, 765), (722, 723, 755, 754), (713, 714, 746, 745), (735, 736, 768, 767), (724, 725, 757, 756), (715, 716, 748, 747), (737, 706, 738, 769), (726, 727, 759, 758), (706, 707, 739, 738), (717, 718, 750, 749), (728, 729, 761, 760), (738, 739, 771, 770), (749, 750, 782, 781), (760, 761, 793, 792), (740, 741, 773, 772), (751, 752, 784, 783), (762, 763, 795, 794), (742, 743, 775, 774), (753, 754, 786, 785), (764, 765, 797, 796), (744, 745, 777, 776), (766, 767, 799, 798), (755, 756, 788, 787), (746, 747, 779, 778), (768, 769, 801, 800), (757, 758, 790, 789), (748, 749, 781, 780), (759, 760, 792, 791), (739, 740, 772, 771), (750, 751, 783, 782), (761, 762, 794, 793), (741, 742, 774, 773), (752, 753, 785, 784), (763, 764, 796, 795), (743, 744, 776, 775), (765, 766, 798, 797), (754, 755, 787, 786), (745, 746, 778, 777), (767, 768, 800, 799), (756, 757, 789, 788), (747, 748, 780, 779), (769, 738, 770, 801), (758, 759, 791, 790), (537, 538, 832, 829), (526, 527, 831, 827), (515, 516, 830, 825), (535, 536, 828, 823), (524, 525, 826, 821), (513, 514, 824, 833), (533, 534, 822, 819), (544, 513, 833, 817), (522, 523, 820, 815), (531, 532, 818, 813), (542, 543, 816, 811), (520, 521, 814, 809), (529, 530, 812, 805), (540, 541, 810, 807), (518, 519, 808, 803), (538, 539, 806, 832), (527, 528, 804, 831), (516, 517, 802, 830), (536, 537, 829, 828), (525, 526, 827, 826), (514, 515, 825, 824), (534, 535, 823, 822), (523, 524, 821, 820), (532, 533, 819, 818), (543, 544, 817, 816), (521, 522, 815, 814), (530, 531, 813, 812), (541, 542, 811, 810), (519, 520, 809, 808), (539, 540, 807, 806), (528, 529, 805, 804), (517, 518, 803, 802), (89, 104, 838, 862), (314, 329, 835, 834), (269, 284, 837, 836), (104, 119, 839, 838), (450, 466, 841, 840), (405, 420, 843, 842), (29, 44, 845, 844), (194, 209, 847, 846), (329, 345, 848, 835), (284, 299, 849, 837), (179, 194, 846, 865), (390, 405, 842, 864), (119, 134, 850, 839), (481, 14, 852, 851), (466, 481, 851, 841), (420, 435, 853, 843), (44, 59, 854, 845), (209, 224, 855, 847), (345, 360, 856, 848), (299, 314, 834, 849), (134, 149, 857, 850), (435, 450, 840, 853), (59, 74, 858, 854), (224, 239, 859, 855), (360, 375, 860, 856), (149, 164, 861, 857), (14, 29, 844, 852), (74, 89, 862, 858), (239, 254, 863, 859), (375, 390, 864, 860), (164, 179, 865, 861), (254, 269, 836, 863)])
me_sphere.polygons.foreach_set('use_smooth', [True] * 896)
me_sphere.materials.append(mat_balloon)
me_sphere.use_remesh_preserve_volume = False
me_sphere.use_remesh_preserve_attributes = False
me_sphere.use_mirror_vertex_groups = False
me_sphere.update()

# ---- objects
ob_string = bpy.data.objects.new('string', me_cylinder)
ob_hemi = bpy.data.objects.new('Hemi', light_hemi)
ob_sun = bpy.data.objects.new('Sun', light_sun)
ob_balloon = bpy.data.objects.new('balloon', me_sphere)
ob_camera = bpy.data.objects.new('Camera', cam_camera)

# ---- transforms, parenting, visibility, modifiers, constraints
ob_string.location = (0.0, 0.0, -0.7864)
ob_string.lineart.crease_threshold = 0.0
_m = ob_string.modifiers.new('Subsurf', 'SUBSURF')
_m.uv_smooth = 'PRESERVE_CORNERS'
_m.quality = 2
_m.show_only_control_edges = False
ob_hemi.location = (0.0, 19.22, -4.542)
ob_hemi.rotation_euler = (-1.961, -2.054e-16, 3.064e-16)
ob_hemi.hide_viewport = True
ob_hemi.lineart.crease_threshold = 0.0
ob_sun.location = (0.0, 0.0, 8.699)
ob_sun.rotation_euler = (1.096, -0.02916, 0.2522)
ob_sun.hide_viewport = True
ob_sun.lineart.crease_threshold = 0.0
ob_balloon.location = (0.0, 0.0, 0.0)
ob_balloon.lineart.crease_threshold = 0.0
_m = ob_balloon.modifiers.new('Subsurf', 'SUBSURF')
_m.uv_smooth = 'PRESERVE_CORNERS'
_m.quality = 1
_m.render_levels = 1
_m.show_only_control_edges = False
ob_camera.location = (7.481, -6.508, 5.344)
ob_camera.rotation_euler = (1.109, 0.01082, 0.8149)
ob_camera.lock_rotations_4d = False
ob_camera.empty_display_type = 'ARROWS'
ob_camera.color = (0.0, 0.0, 0.0, 0.0)
ob_camera.hide_viewport = True
ob_camera.display_type = 'WIRE'
ob_camera.lineart.crease_threshold = 0.0

# ---- collection membership
col_collection_1.objects.link(ob_string)
col_collection_1.objects.link(ob_hemi)
col_collection_1.objects.link(ob_sun)
col_collection_1.objects.link(ob_balloon)
col_collection_1.objects.link(ob_camera)

# ---- scene / render settings (as saved in the file)
scene.camera = ob_camera
scene.frame_start = 1; scene.frame_end = 250; scene.frame_set(1)
scene.render.engine = 'BLENDER_EEVEE_NEXT'
scene.render.resolution_percentage = 50
scene.render.dither_intensity = 0.0
scene.cycles.use_denoising = False
scene.cycles.samples = 10
scene.cycles.sampling_pattern = 'TABULATED_SOBOL'
scene.cycles.light_sampling_threshold = 0.0
scene.cycles.use_adaptive_sampling = False
scene.cycles.use_light_tree = False
scene.cycles.blur_glossy = 0.0
scene.cycles.pixel_filter_type = 'GAUSSIAN'
scene.cycles.sample_clamp_indirect = 0.0
scene.view_settings.view_transform = 'Standard'
bpy.context.view_layer.update()
